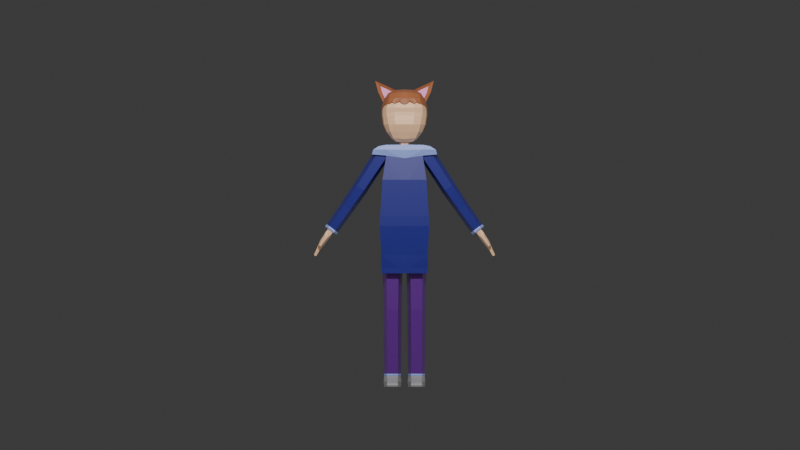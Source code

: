 # Source: sange_low_poly.blend  (saved by Blender 4.0.36; exported with 4.5.12 LTS)
import bpy
from mathutils import Matrix  # noqa: F401  (used for matrix-valued properties, if any)

bpy.ops.wm.read_factory_settings(use_empty=True)
scene = bpy.context.scene
scene.name = 'Scene'

# ---- collections
col_collection = bpy.data.collections.new('Collection'); scene.collection.children.link(col_collection)

# ---- materials (node trees are filled in below, after node groups)
mat_shirt = bpy.data.materials.new('shirt')
mat_shirt.use_transparent_shadow = False
mat_scarf = bpy.data.materials.new('scarf')
mat_scarf.alpha_threshold = 0.0
mat_scarf.use_transparent_shadow = False
mat_scarf.roughness = 0.5
mat_scarf.line_color = (0.0, 0.0, 0.0, 1.0)
mat_pants = bpy.data.materials.new('pants')
mat_pants.use_transparent_shadow = False
mat_shoes = bpy.data.materials.new('shoes')
mat_shoes.use_transparent_shadow = False
mat_skin = bpy.data.materials.new('skin')
mat_skin.use_transparent_shadow = False
mat_brown = bpy.data.materials.new('brown')
mat_brown.use_transparent_shadow = False
mat_material = bpy.data.materials.new('Material')
mat_material.use_transparent_shadow = False

# ---- material node trees
mat_shirt.use_nodes = True; mat_shirt.node_tree.nodes.clear()
_N = mat_shirt.node_tree.nodes; _L = mat_shirt.node_tree.links
n0 = _N.new('ShaderNodeBsdfPrincipled'); n0.name = 'Principled BSDF'; n0.location = (10, 300)
n0.inputs[0].default_value = (0.0, 0.0009047, 0.1887, 1.0)
n0.inputs[3].default_value = 1.45
n1 = _N.new('ShaderNodeOutputMaterial'); n1.name = 'Material Output'; n1.location = (300, 300)
_L.new(n0.outputs[0], n1.inputs[0])
n1.is_active_output = True
mat_scarf.use_nodes = True; mat_scarf.node_tree.nodes.clear()
_N = mat_scarf.node_tree.nodes; _L = mat_scarf.node_tree.links
n0 = _N.new('ShaderNodeOutputMaterial'); n0.name = 'Material Output'; n0.location = (300, 300)
n1 = _N.new('ShaderNodeBsdfPrincipled'); n1.name = 'Principled BSDF'; n1.location = (10, 300)
n1.inputs[0].default_value = (0.2858, 0.3684, 0.8, 1.0)
n1.inputs[3].default_value = 1.45
_L.new(n1.outputs[0], n0.inputs[0])
n0.is_active_output = True
mat_pants.use_nodes = True; mat_pants.node_tree.nodes.clear()
_N = mat_pants.node_tree.nodes; _L = mat_pants.node_tree.links
n0 = _N.new('ShaderNodeBsdfPrincipled'); n0.name = 'Principled BSDF'; n0.location = (10, 300)
n0.inputs[0].default_value = (0.09276, 0.0, 0.214, 1.0)
n0.inputs[3].default_value = 1.45
n1 = _N.new('ShaderNodeOutputMaterial'); n1.name = 'Material Output'; n1.location = (300, 300)
_L.new(n0.outputs[0], n1.inputs[0])
n1.is_active_output = True
mat_shoes.use_nodes = True; mat_shoes.node_tree.nodes.clear()
_N = mat_shoes.node_tree.nodes; _L = mat_shoes.node_tree.links
n0 = _N.new('ShaderNodeBsdfPrincipled'); n0.name = 'Principled BSDF'; n0.location = (10, 300)
n0.inputs[0].default_value = (0.3186, 0.3185, 0.3185, 1.0)
n0.inputs[3].default_value = 1.45
n1 = _N.new('ShaderNodeOutputMaterial'); n1.name = 'Material Output'; n1.location = (300, 300)
_L.new(n0.outputs[0], n1.inputs[0])
n1.is_active_output = True
mat_skin.use_nodes = True; mat_skin.node_tree.nodes.clear()
_N = mat_skin.node_tree.nodes; _L = mat_skin.node_tree.links
n0 = _N.new('ShaderNodeBsdfPrincipled'); n0.name = 'Principled BSDF'; n0.location = (10, 300)
n0.inputs[0].default_value = (0.8551, 0.5271, 0.305, 1.0)
n0.inputs[3].default_value = 1.45
n1 = _N.new('ShaderNodeOutputMaterial'); n1.name = 'Material Output'; n1.location = (300, 300)
_L.new(n0.outputs[0], n1.inputs[0])
n1.is_active_output = True
mat_brown.use_nodes = True; mat_brown.node_tree.nodes.clear()
_N = mat_brown.node_tree.nodes; _L = mat_brown.node_tree.links
n0 = _N.new('ShaderNodeBsdfPrincipled'); n0.name = 'Principled BSDF'; n0.location = (10, 300)
n0.inputs[0].default_value = (0.3278, 0.1046, 0.03434, 1.0)
n0.inputs[3].default_value = 1.45
n1 = _N.new('ShaderNodeOutputMaterial'); n1.name = 'Material Output'; n1.location = (300, 300)
_L.new(n0.outputs[0], n1.inputs[0])
n1.is_active_output = True
mat_material.use_nodes = True; mat_material.node_tree.nodes.clear()
_N = mat_material.node_tree.nodes; _L = mat_material.node_tree.links
n0 = _N.new('ShaderNodeBsdfPrincipled'); n0.name = 'Principled BSDF'; n0.location = (10, 300)
n0.inputs[0].default_value = (0.8, 0.2898, 0.5616, 1.0)
n0.inputs[3].default_value = 1.45
n1 = _N.new('ShaderNodeOutputMaterial'); n1.name = 'Material Output'; n1.location = (300, 300)
_L.new(n0.outputs[0], n1.inputs[0])
n1.is_active_output = True

# ---- world
world_world = bpy.data.worlds.new('World'); scene.world = world_world
world_world.use_nodes = True; world_world.node_tree.nodes.clear()
_N = world_world.node_tree.nodes; _L = world_world.node_tree.links
n0 = _N.new('ShaderNodeOutputWorld'); n0.name = 'World Output'; n0.location = (300, 300)
n1 = _N.new('ShaderNodeBackground'); n1.name = 'Background'; n1.location = (10, 300)
n1.inputs[0].default_value = (0.05088, 0.05088, 0.05088, 1.0)
_L.new(n1.outputs[0], n0.inputs[0])
n0.is_active_output = True
world_world.color = (0.05088, 0.05088, 0.05088)
world_world.use_sun_shadow = False
world_world.sun_shadow_jitter_overblur = 0.0

# ---- cameras
cam_camera = bpy.data.cameras.new('Camera')
cam_camera.type = 'ORTHO'
cam_camera.clip_end = 100.0
cam_camera.ortho_scale = 7.314

# ---- lights
light_light = bpy.data.lights.new('Light', 'POINT')
light_light.transmission_factor = 0.0
light_light.use_soft_falloff = False
light_light.energy = 1000.0
light_light.shadow_soft_size = 0.1
light_light.shadow_maximum_resolution = 0.006
light_light.use_absolute_resolution = True
light_light_001 = bpy.data.lights.new('Light.001', 'POINT')
light_light_001.transmission_factor = 0.0
light_light_001.use_soft_falloff = False
light_light_001.energy = 200.0
light_light_001.shadow_soft_size = 4.888
light_light_001.shadow_maximum_resolution = 0.006
light_light_001.use_absolute_resolution = True

# ---- meshes
me_cube = bpy.data.meshes.new('Cube')
me_cube.from_pydata([(0.9527, 0.7039, 1.0), (1.067, 0.7794, -1.0), (0.9527, -0.7039, 1.0), (1.067, -0.7794, -1.0), (1.005, 0.734, -2.254), (1.005, -0.734, -2.254), (0.7924, 0.5201, 2.045), (0.7924, -0.5201, 2.045), (0.0, 0.7794, -1.0), (0.0, -0.7039, 1.0), (0.0, -0.7794, -1.0), (0.0, 0.7039, 1.0), (0.0, 0.734, -2.254), (0.0, -0.734, -2.254), (0.0, -0.5201, 1.935), (0.0, 0.5201, 1.935), (1.409, 0.5201, 2.097), (1.409, -0.5201, 2.097), (1.05, 0.7685, -0.5659), (1.05, -0.7685, -0.5659), (0.0, 0.7685, -0.5659), (0.0, -0.7685, -0.5659), (0.8025, 0.4923, 2.5), (0.8117, -0.5944, 2.509), (0.0, -0.5795, 2.52), (0.0, 0.4892, 2.525), (1.078, 0.4915, 2.447), (1.114, -0.5894, 2.451), (1.303, 0.5389, 2.245), (1.355, -0.6106, 2.299), (0.8262, -0.65, 2.313), (0.0, -0.6119, 2.291), (0.0, 0.5385, 2.291), (1.005, -0.7105, -2.816), (1.005, 0.7105, -2.816), (0.0, 0.734, -2.816), (0.0, -0.734, -2.816), (0.9675, -0.7105, -3.049), (0.9675, 0.7105, -3.049), (0.0, 0.734, -3.049), (0.0, -0.734, -3.049), (0.9634, 0.2206, 2.058), (0.9634, -0.2209, 2.058), (1.216, 0.2206, 2.08), (1.216, -0.2209, 2.08), (0.2225, -0.7794, -1.0), (0.1987, 0.7039, 1.0), (0.1652, 0.5201, 1.958), (0.2225, 0.7794, -1.0), (0.1987, -0.7039, 1.0), (0.2095, 0.734, -2.254), (0.1652, -0.5201, 1.958), (0.2189, -0.7685, -0.5659), (0.2189, 0.7685, -0.5659), (0.1674, 0.4898, 2.519), (0.1693, -0.5826, 2.517), (0.1723, -0.6199, 2.296), (0.2095, 0.7291, -2.816), (0.2095, -0.734, -2.254), (0.2095, -0.7291, -2.816), (0.2018, 0.7291, -3.049), (0.2018, -0.7291, -3.049), (1.277, 0.6451, 2.254), (1.075, 0.5977, 2.456), (0.1662, 0.6264, 1.967), (0.7933, 0.6264, 2.054), (1.388, 0.6264, 2.106), (0.1683, 0.5961, 2.529), (0.8035, 0.5986, 2.509), (0.8272, 0.6523, 2.322), (0.0, 0.6447, 2.3), (0.0, 0.6264, 1.944), (0.0, 0.5954, 2.534), (0.1733, 0.6463, 2.305), (0.1663, 0.6646, 1.964), (0.7934, 0.6328, 2.051), (1.388, 0.6328, 2.102), (1.277, 0.6515, 2.25), (0.8273, 0.6588, 2.319), (0.1734, 0.6845, 2.301), (0.0, 0.6849, 2.298), (0.0, 0.6666, 1.942), (0.1662, 0.6666, 1.965), (0.1733, 0.6865, 2.303), (0.1514, 0.8543, 1.982), (0.7785, 0.7801, 2.038), (0.8124, 0.655, 2.277), (0.1585, 0.6861, 2.276), (0.1816, 0.9297, -0.6647), (0.8087, 0.898, -0.5776), (0.1667, 1.12, -0.6458), (0.7938, 1.045, -0.5904), (0.3349, 0.9695, -0.928), (0.7052, 0.9369, -0.8088), (0.3255, 1.086, -0.9107), (0.6989, 1.028, -0.8123), (0.5404, 1.014, -1.024), (0.5848, 1.011, -1.01), (0.5393, 1.028, -1.022), (0.584, 1.021, -1.01), (0.5544, 1.017, -1.023), (0.5725, 1.016, -1.017), (0.5539, 1.023, -1.022), (0.5722, 1.02, -1.018)], [], [(48, 1, 4, 50), (18, 0, 2, 19), (53, 46, 0, 18), (13, 12, 35, 36), (1, 3, 5, 4), (15, 11, 20, 8, 12, 13, 10, 21, 9, 14), (49, 2, 7, 51), (2, 0, 6, 16, 17, 7), (30, 29, 27, 23), (45, 10, 13, 58), (52, 49, 9, 21), (46, 11, 15, 47), (29, 28, 26, 27), (45, 52, 21, 10), (48, 53, 18, 1), (1, 18, 19, 3), (54, 25, 24, 55), (22, 23, 27, 26), (15, 32, 70, 71), (32, 31, 24, 25), (56, 30, 23, 55), (32, 25, 72, 70), (6, 47, 64, 65), (51, 7, 30, 56), (15, 14, 31, 32), (28, 16, 66, 62), (17, 16, 28, 29), (7, 17, 29, 30), (59, 36, 40, 61), (4, 5, 33, 34), (58, 13, 36, 59), (50, 4, 34, 57), (60, 38, 37, 61), (34, 33, 37, 38), (57, 34, 38, 60), (36, 35, 39, 40), (17, 7, 42, 44), (6, 16, 43, 41), (16, 17, 44, 43), (35, 57, 60, 39), (39, 60, 61, 40), (12, 50, 57, 35), (5, 58, 59, 33), (33, 59, 61, 37), (14, 51, 56, 31), (22, 26, 63, 68), (25, 54, 67, 72), (31, 56, 55, 24), (22, 54, 55, 23), (8, 20, 53, 48), (3, 19, 52, 45), (0, 46, 47, 6), (19, 2, 49, 52), (3, 45, 58, 5), (9, 49, 51, 14), (20, 11, 46, 53), (8, 48, 50, 12), (62, 69, 68, 63), (73, 70, 72, 67), (70, 73, 83, 80), (65, 64, 74, 75), (62, 66, 76, 77), (69, 73, 67, 68), (54, 22, 68, 67), (16, 6, 65, 66), (26, 28, 62, 63), (47, 15, 71, 64), (76, 75, 78, 77), (78, 75, 85, 86), (73, 69, 78, 79), (64, 73, 79, 74), (66, 65, 75, 76), (69, 62, 77, 78), (82, 81, 80, 83), (64, 71, 81, 82), (71, 70, 80, 81), (73, 64, 82, 83), (85, 84, 87, 86), (74, 79, 87, 84), (79, 78, 86, 87), (84, 85, 91, 90), (88, 90, 94, 92), (74, 84, 90, 88), (85, 75, 89, 91), (75, 74, 88, 89), (95, 93, 97, 99), (90, 91, 95, 94), (91, 89, 93, 95), (89, 88, 92, 93), (99, 97, 101, 103), (93, 92, 96, 97), (92, 94, 98, 96), (94, 95, 99, 98), (101, 100, 102, 103), (97, 96, 100, 101), (96, 98, 102, 100), (98, 99, 103, 102)])
me_cube.polygons.foreach_set('material_index', [0, 0, 0, 0, 0, 0, 0, 0, 1, 0, 0, 0, 1, 0, 0, 0, 1, 1, 0, 0, 1, 0, 0, 1, 0, 1, 1, 1, 0, 0, 0, 0, 0, 0, 0, 0, 1, 1, 1, 0, 0, 0, 0, 0, 1, 1, 1, 1, 1, 0, 0, 0, 0, 0, 0, 0, 0, 1, 1, 1, 0, 1, 1, 1, 0, 1, 0, 1, 1, 1, 1, 0, 1, 1, 0, 0, 1, 1, 1, 1, 1, 1, 1, 1, 0, 1, 1, 1, 0, 1, 0, 1, 1, 0, 0, 1, 1])
_uv = me_cube.uv_layers.new(name='UVMap')
_uv.uv.foreach_set('vector', [0.375, 0.4011, 0.375, 0.5, 0.375, 0.5, 0.375, 0.4011, 0.4293, 0.5, 0.625, 0.5, 0.625, 0.75, 0.4293, 0.75, 0.4293, 0.4011, 0.625, 0.4011, 0.625, 0.5, 0.4293, 0.5, 0.375, 0.875, 0.25, 0.5, 0.25, 0.5, 0.375, 0.875, 0.375, 0.5, 0.375, 0.75, 0.375, 0.75, 0.375, 0.5, 0.625, 0.375, 0.625, 0.375, 0.4293, 0.375, 0.375, 0.375, 0.25, 0.5, 0.375, 0.875, 0.375, 0.875, 0.4293, 0.875, 0.625, 0.875, 0.75, 0.75, 0.625, 0.8489, 0.625, 0.75, 0.625, 0.75, 0.625, 0.8489, 0.625, 0.75, 0.625, 0.5, 0.625, 0.5, 0.625, 0.5, 0.625, 0.75, 0.625, 0.75, 0.625, 0.75, 0.625, 0.75, 0.625, 0.75, 0.625, 0.75, 0.375, 0.8489, 0.375, 0.875, 0.375, 0.875, 0.375, 0.8489, 0.4293, 0.8489, 0.625, 0.8489, 0.625, 0.875, 0.4293, 0.875, 0.625, 0.4011, 0.625, 0.375, 0.625, 0.375, 0.625, 0.4011, 0.625, 0.75, 0.625, 0.5, 0.625, 0.5, 0.625, 0.75, 0.375, 0.8489, 0.4293, 0.8489, 0.4293, 0.875, 0.375, 0.875, 0.375, 0.4011, 0.4293, 0.4011, 0.4293, 0.5, 0.375, 0.5, 0.375, 0.5, 0.4293, 0.5, 0.4293, 0.75, 0.375, 0.75, 0.7239, 0.5, 0.75, 0.5, 0.75, 0.75, 0.7239, 0.75, 0.625, 0.5, 0.625, 0.75, 0.625, 0.75, 0.625, 0.5, 0.625, 0.375, 0.625, 0.375, 0.625, 0.375, 0.625, 0.375, 0.625, 0.375, 0.75, 0.75, 0.75, 0.75, 0.625, 0.375, 0.625, 0.8489, 0.625, 0.75, 0.625, 0.75, 0.625, 0.8489, 0.625, 0.375, 0.625, 0.375, 0.625, 0.375, 0.625, 0.375, 0.625, 0.5, 0.625, 0.4011, 0.625, 0.4011, 0.625, 0.5, 0.625, 0.8489, 0.625, 0.75, 0.625, 0.75, 0.625, 0.8489, 0.625, 0.375, 0.75, 0.75, 0.75, 0.75, 0.625, 0.375, 0.625, 0.5, 0.625, 0.5, 0.625, 0.5, 0.625, 0.5, 0.625, 0.75, 0.625, 0.5, 0.625, 0.5, 0.625, 0.75, 0.625, 0.75, 0.625, 0.75, 0.625, 0.75, 0.625, 0.75, 0.375, 0.8489, 0.375, 0.875, 0.375, 0.875, 0.375, 0.8489, 0.375, 0.5, 0.375, 0.75, 0.375, 0.75, 0.375, 0.5, 0.375, 0.8489, 0.375, 0.875, 0.375, 0.875, 0.375, 0.8489, 0.375, 0.4011, 0.375, 0.5, 0.375, 0.5, 0.375, 0.4011, 0.2761, 0.5, 0.375, 0.5, 0.375, 0.75, 0.2761, 0.75, 0.375, 0.5, 0.375, 0.75, 0.375, 0.75, 0.375, 0.5, 0.375, 0.4011, 0.375, 0.5, 0.375, 0.5, 0.375, 0.4011, 0.375, 0.875, 0.25, 0.5, 0.25, 0.5, 0.375, 0.875, 0.625, 0.75, 0.625, 0.75, 0.625, 0.75, 0.625, 0.75, 0.625, 0.5, 0.625, 0.5, 0.625, 0.5, 0.625, 0.5, 0.625, 0.5, 0.625, 0.75, 0.625, 0.75, 0.625, 0.5, 0.375, 0.375, 0.375, 0.4011, 0.375, 0.4011, 0.375, 0.375, 0.25, 0.5, 0.2761, 0.5, 0.2761, 0.75, 0.25, 0.75, 0.375, 0.375, 0.375, 0.4011, 0.375, 0.4011, 0.375, 0.375, 0.375, 0.75, 0.375, 0.8489, 0.375, 0.8489, 0.375, 0.75, 0.375, 0.75, 0.375, 0.8489, 0.375, 0.8489, 0.375, 0.75, 0.625, 0.875, 0.625, 0.8489, 0.625, 0.8489, 0.625, 0.875, 0.625, 0.5, 0.625, 0.5, 0.625, 0.5, 0.625, 0.5, 0.75, 0.5, 0.7239, 0.5, 0.7239, 0.5, 0.75, 0.5, 0.625, 0.875, 0.625, 0.8489, 0.625, 0.8489, 0.625, 0.875, 0.625, 0.5, 0.7239, 0.5, 0.7239, 0.75, 0.625, 0.75, 0.375, 0.375, 0.4293, 0.375, 0.4293, 0.4011, 0.375, 0.4011, 0.375, 0.75, 0.4293, 0.75, 0.4293, 0.8489, 0.375, 0.8489, 0.625, 0.5, 0.625, 0.4011, 0.625, 0.4011, 0.625, 0.5, 0.4293, 0.75, 0.625, 0.75, 0.625, 0.8489, 0.4293, 0.8489, 0.375, 0.75, 0.375, 0.8489, 0.375, 0.8489, 0.375, 0.75, 0.625, 0.875, 0.625, 0.8489, 0.625, 0.8489, 0.625, 0.875, 0.4293, 0.375, 0.625, 0.375, 0.625, 0.4011, 0.4293, 0.4011, 0.375, 0.375, 0.375, 0.4011, 0.375, 0.4011, 0.375, 0.375, 0.625, 0.5, 0.625, 0.5, 0.625, 0.5, 0.625, 0.5, 0.625, 0.4011, 0.625, 0.375, 0.625, 0.375, 0.625, 0.4011, 0.625, 0.375, 0.625, 0.4011, 0.625, 0.4011, 0.625, 0.375, 0.625, 0.5, 0.625, 0.4011, 0.625, 0.4011, 0.625, 0.5, 0.625, 0.5, 0.625, 0.5, 0.625, 0.5, 0.625, 0.5, 0.625, 0.5, 0.625, 0.4011, 0.625, 0.4011, 0.625, 0.5, 0.7239, 0.5, 0.625, 0.5, 0.625, 0.5, 0.7239, 0.5, 0.625, 0.5, 0.625, 0.5, 0.625, 0.5, 0.625, 0.5, 0.625, 0.5, 0.625, 0.5, 0.625, 0.5, 0.625, 0.5, 0.625, 0.4011, 0.625, 0.375, 0.625, 0.375, 0.625, 0.4011, 0.625, 0.5, 0.625, 0.5, 0.625, 0.5, 0.625, 0.5, 0.625, 0.5, 0.625, 0.5, 0.625, 0.5, 0.625, 0.5, 0.625, 0.4011, 0.625, 0.5, 0.625, 0.5, 0.625, 0.4011, 0.625, 0.4011, 0.625, 0.4011, 0.625, 0.4011, 0.625, 0.4011, 0.625, 0.5, 0.625, 0.5, 0.625, 0.5, 0.625, 0.5, 0.625, 0.5, 0.625, 0.5, 0.625, 0.5, 0.625, 0.5, 0.625, 0.4011, 0.625, 0.375, 0.625, 0.375, 0.625, 0.4011, 0.625, 0.4011, 0.625, 0.375, 0.625, 0.375, 0.625, 0.4011, 0.625, 0.375, 0.625, 0.375, 0.625, 0.375, 0.625, 0.375, 0.625, 0.4011, 0.625, 0.4011, 0.625, 0.4011, 0.625, 0.4011, 0.625, 0.5, 0.625, 0.4011, 0.625, 0.4011, 0.625, 0.5, 0.625, 0.4011, 0.625, 0.4011, 0.625, 0.4011, 0.625, 0.4011, 0.625, 0.4011, 0.625, 0.5, 0.625, 0.5, 0.625, 0.4011, 0.625, 0.4011, 0.625, 0.5, 0.625, 0.5, 0.625, 0.4011, 0.625, 0.4011, 0.625, 0.4011, 0.625, 0.4011, 0.625, 0.4011, 0.625, 0.4011, 0.625, 0.4011, 0.625, 0.4011, 0.625, 0.4011, 0.625, 0.5, 0.625, 0.5, 0.625, 0.5, 0.625, 0.5, 0.625, 0.5, 0.625, 0.4011, 0.625, 0.4011, 0.625, 0.5, 0.625, 0.5, 0.625, 0.5, 0.625, 0.5, 0.625, 0.5, 0.625, 0.4011, 0.625, 0.5, 0.625, 0.5, 0.625, 0.4011, 0.625, 0.5, 0.625, 0.5, 0.625, 0.5, 0.625, 0.5, 0.625, 0.5, 0.625, 0.4011, 0.625, 0.4011, 0.625, 0.5, 0.625, 0.5, 0.625, 0.5, 0.625, 0.5, 0.625, 0.5, 0.625, 0.5, 0.625, 0.4011, 0.625, 0.4011, 0.625, 0.5, 0.625, 0.4011, 0.625, 0.4011, 0.625, 0.4011, 0.625, 0.4011, 0.625, 0.4011, 0.625, 0.5, 0.625, 0.5, 0.625, 0.4011, 0.625, 0.5, 0.625, 0.4011, 0.625, 0.4011, 0.625, 0.5, 0.625, 0.5, 0.625, 0.4011, 0.625, 0.4011, 0.625, 0.5, 0.625, 0.4011, 0.625, 0.4011, 0.625, 0.4011, 0.625, 0.4011, 0.625, 0.4011, 0.625, 0.5, 0.625, 0.5, 0.625, 0.4011])
me_cube.materials.append(mat_shirt)
me_cube.materials.append(mat_scarf)
me_cube.use_mirror_vertex_groups = False
me_cube.update()
me_cylinder = bpy.data.meshes.new('Cylinder')
me_cylinder.from_pydata([(-1.472e-08, 0.8766, -1.0), (-1.613e-08, 0.8647, -0.3974), (0.8337, 0.2709, -1.0), (0.8224, 0.2672, -0.3974), (0.5152, -0.7091, -1.0), (0.5083, -0.6995, -0.3974), (-0.5152, -0.7091, -1.0), (-0.5083, -0.6995, -0.3974), (-0.8337, 0.2709, -1.0), (-0.8224, 0.2672, -0.3974), (-1.097e-08, 0.7648, -3.998), (0.7683, 0.2065, -3.998), (0.4749, -0.6967, -3.998), (-0.4749, -0.6967, -3.998), (-0.7683, 0.2065, -3.998), (1.158e-08, 0.868, -5.982), (0.764, 0.3129, -5.982), (0.4722, -0.5852, -5.982), (-0.4722, -0.5852, -5.982), (-0.764, 0.3129, -5.982), (5.641e-09, 0.8771, -8.203), (0.7316, 0.3455, -8.203), (0.4521, -0.5145, -8.203), (-0.4521, -0.5145, -8.203), (-0.7316, 0.3455, -8.203), (2.816e-10, 0.844, -9.626), (0.7002, 0.3353, -9.626), (0.4866, -0.4878, -9.626), (-0.465, -0.4878, -9.626), (-0.7002, 0.3353, -9.626), (2.816e-10, 0.844, -10.54), (0.7002, 0.3353, -10.54), (0.5555, -0.4878, -10.54), (-0.5367, -0.4878, -10.54), (-0.7002, 0.3353, -10.54), (0.4327, -1.939, -10.27), (-0.4327, -1.939, -10.27), (0.4327, -1.939, -10.54), (-0.4327, -1.939, -10.54), (-0.4327, -1.214, -10.0), (0.4327, -1.214, -10.0), (0.4327, -1.214, -10.54), (-0.4327, -1.214, -10.54), (-0.4327, -1.577, -10.12), (0.4327, -1.577, -10.12), (0.4327, -1.577, -10.54), (-0.4327, -1.577, -10.54), (0.4327, -0.8507, -9.842), (0.4327, -0.8507, -10.54), (-0.4327, -0.8507, -10.54), (-0.4327, -0.8507, -9.842), (-0.593, -0.5014, -10.08), (0.6116, -0.5021, -10.08), (0.7539, 0.357, -10.08), (1.64e-09, 0.902, -10.08), (-0.7541, 0.3565, -10.08), (-0.4737, -1.98, -10.4), (0.4737, -1.98, -10.4), (-0.4907, -1.214, -10.27), (0.4907, -1.214, -10.27), (-0.4907, -1.577, -10.33), (0.4907, -1.577, -10.33), (0.4899, -0.8601, -10.19), (-0.4901, -0.8588, -10.19), (0.4982, -0.5073, -9.536), (0.7234, 0.3435, -9.536), (8.837e-10, 0.8687, -9.536), (-0.7235, 0.3433, -9.536), (-0.4778, -0.5075, -9.536), (0.7042, 0.3366, -9.442), (-0.7042, 0.3366, -9.442), (0.4822, -0.4912, -9.442), (9.735e-10, 0.8483, -9.442), (-0.4633, -0.4912, -9.442)], [], [(0, 1, 3, 2), (2, 3, 5, 4), (4, 5, 7, 6), (6, 7, 9, 8), (8, 9, 1, 0), (6, 8, 14, 13), (2, 4, 12, 11), (8, 0, 10, 14), (0, 2, 11, 10), (4, 6, 13, 12), (14, 10, 15, 19), (12, 13, 18, 17), (10, 11, 16, 15), (13, 14, 19, 18), (11, 12, 17, 16), (18, 19, 24, 23), (16, 17, 22, 21), (19, 15, 20, 24), (17, 18, 23, 22), (15, 16, 21, 20), (65, 64, 27, 26), (67, 66, 25, 29), (64, 68, 28, 27), (66, 65, 26, 25), (68, 67, 29, 28), (44, 43, 36, 35), (54, 53, 31, 30), (51, 55, 34, 33), (53, 52, 32, 31), (55, 54, 30, 34), (57, 56, 38, 37), (61, 44, 35, 57), (46, 45, 37, 38), (60, 46, 38, 56), (63, 49, 42, 58), (49, 48, 41, 42), (62, 47, 40, 59), (47, 50, 39, 40), (58, 42, 46, 60), (42, 41, 45, 46), (59, 40, 44, 61), (40, 39, 43, 44), (27, 28, 50, 47), (52, 27, 47, 62), (33, 32, 48, 49), (51, 33, 49, 63), (28, 51, 63, 50), (32, 52, 62, 48), (41, 59, 61, 45), (39, 58, 60, 43), (48, 62, 59, 41), (50, 63, 58, 39), (43, 60, 56, 36), (45, 61, 57, 37), (35, 36, 56, 57), (29, 25, 54, 55), (26, 27, 52, 53), (28, 29, 55, 51), (25, 26, 53, 54), (73, 70, 67, 68), (72, 69, 65, 66), (71, 73, 68, 64), (70, 72, 66, 67), (69, 71, 64, 65), (21, 22, 71, 69), (24, 20, 72, 70), (22, 23, 73, 71), (20, 21, 69, 72), (23, 24, 70, 73), (31, 32, 33, 34, 30)])
me_cylinder.polygons.foreach_set('material_index', [0, 0, 0, 0, 0, 0, 0, 0, 0, 0, 0, 0, 0, 0, 0, 0, 0, 0, 0, 0, 1, 1, 1, 1, 1, 2, 2, 2, 2, 2, 2, 2, 2, 2, 2, 2, 2, 2, 2, 2, 2, 2, 2, 2, 2, 2, 2, 2, 2, 2, 2, 2, 2, 2, 2, 2, 2, 2, 2, 1, 1, 1, 1, 1, 0, 0, 0, 0, 0, 2])
_uv = me_cylinder.uv_layers.new(name='UVMap')
_uv.uv.foreach_set('vector', [1.0, 0.0, 1.0, 1.0, 0.8, 1.0, 0.8, 0.0, 0.8, 0.0, 0.8, 1.0, 0.6, 1.0, 0.6, 0.0, 0.6, 0.0, 0.6, 1.0, 0.4, 1.0, 0.4, 0.0, 0.4, 0.0, 0.4, 1.0, 0.2, 1.0, 0.2, 0.0, 0.2, 0.0, 0.2, 1.0, 2.98e-08, 1.0, 2.98e-08, 0.0, 0.4, 0.0, 0.2, 0.0, 0.2, 0.0, 0.4, 0.0, 0.8, 0.0, 0.6, 0.0, 0.6, 0.0, 0.8, 0.0, 0.2, 0.0, 2.98e-08, 0.0, 2.98e-08, 0.0, 0.2, 0.0, 1.0, 0.0, 0.8, 0.0, 0.8, 0.0, 1.0, 0.0, 0.6, 0.0, 0.4, 0.0, 0.4, 0.0, 0.6, 0.0, 0.2, 0.0, 2.98e-08, 0.0, 2.98e-08, 0.0, 0.2, 0.0, 0.6, 0.0, 0.4, 0.0, 0.4, 0.0, 0.6, 0.0, 1.0, 0.0, 0.8, 0.0, 0.8, 0.0, 1.0, 0.0, 0.4, 0.0, 0.2, 0.0, 0.2, 0.0, 0.4, 0.0, 0.8, 0.0, 0.6, 0.0, 0.6, 0.0, 0.8, 0.0, 0.4, 0.0, 0.2, 0.0, 0.2, 0.0, 0.4, 0.0, 0.8, 0.0, 0.6, 0.0, 0.6, 0.0, 0.8, 0.0, 0.2, 0.0, 2.98e-08, 0.0, 2.98e-08, 0.0, 0.2, 0.0, 0.6, 0.0, 0.4, 0.0, 0.4, 0.0, 0.6, 0.0, 1.0, 0.0, 0.8, 0.0, 0.8, 0.0, 1.0, 0.0, 0.8, 0.0, 0.6, 0.0, 0.6, 0.0, 0.8, 0.0, 0.2, 0.0, 2.98e-08, 0.0, 2.98e-08, 0.0, 0.2, 0.0, 0.6, 0.0, 0.4, 0.0, 0.4, 0.0, 0.6, 0.0, 1.0, 0.0, 0.8, 0.0, 0.8, 0.0, 1.0, 0.0, 0.4, 0.0, 0.2, 0.0, 0.2, 0.0, 0.4, 0.0, 0.6, 0.0, 0.4, 0.0, 0.4, 0.0, 0.6, 0.0, 1.0, 0.0, 0.8, 0.0, 0.8, 0.0, 1.0, 0.0, 0.4, 0.0, 0.2, 0.0, 0.2, 0.0, 0.4, 0.0, 0.8, 0.0, 0.6, 0.0, 0.6, 0.0, 0.8, 0.0, 0.2, 0.0, 2.98e-08, 0.0, 2.98e-08, 0.0, 0.2, 0.0, 0.6, 0.0, 0.4, 0.0, 0.4, 0.0, 0.6, 0.0, 0.6, 0.0, 0.6, 0.0, 0.6, 0.0, 0.6, 0.0, 0.0, 0.0, 0.0, 0.0, 0.0, 0.0, 0.0, 0.0, 0.4, 0.0, 0.4, 0.0, 0.4, 0.0, 0.4, 0.0, 0.4, 0.0, 0.4, 0.0, 0.4, 0.0, 0.4, 0.0, 0.0, 0.0, 0.0, 0.0, 0.0, 0.0, 0.0, 0.0, 0.6, 0.0, 0.6, 0.0, 0.6, 0.0, 0.6, 0.0, 0.6, 0.0, 0.4, 0.0, 0.4, 0.0, 0.6, 0.0, 0.4, 0.0, 0.4, 0.0, 0.4, 0.0, 0.4, 0.0, 0.0, 0.0, 0.0, 0.0, 0.0, 0.0, 0.0, 0.0, 0.6, 0.0, 0.6, 0.0, 0.6, 0.0, 0.6, 0.0, 0.6, 0.0, 0.4, 0.0, 0.4, 0.0, 0.6, 0.0, 0.6, 0.0, 0.4, 0.0, 0.4, 0.0, 0.6, 0.0, 0.6, 0.0, 0.6, 0.0, 0.6, 0.0, 0.6, 0.0, 0.0, 0.0, 0.0, 0.0, 0.0, 0.0, 0.0, 0.0, 0.4, 0.0, 0.4, 0.0, 0.4, 0.0, 0.4, 0.0, 0.4, 0.0, 0.4, 0.0, 0.4, 0.0, 0.4, 0.0, 0.6, 0.0, 0.6, 0.0, 0.6, 0.0, 0.6, 0.0, 0.6, 0.0, 0.6, 0.0, 0.6, 0.0, 0.6, 0.0, 0.4, 0.0, 0.4, 0.0, 0.4, 0.0, 0.4, 0.0, 0.6, 0.0, 0.6, 0.0, 0.6, 0.0, 0.6, 0.0, 0.4, 0.0, 0.4, 0.0, 0.4, 0.0, 0.4, 0.0, 0.4, 0.0, 0.4, 0.0, 0.4, 0.0, 0.4, 0.0, 0.6, 0.0, 0.6, 0.0, 0.6, 0.0, 0.6, 0.0, 0.6, 0.0, 0.4, 0.0, 0.4, 0.0, 0.6, 0.0, 0.2, 0.0, 2.98e-08, 0.0, 2.98e-08, 0.0, 0.2, 0.0, 0.8, 0.0, 0.6, 0.0, 0.6, 0.0, 0.8, 0.0, 0.4, 0.0, 0.2, 0.0, 0.2, 0.0, 0.4, 0.0, 1.0, 0.0, 0.8, 0.0, 0.8, 0.0, 1.0, 0.0, 0.4, 0.0, 0.2, 0.0, 0.2, 0.0, 0.4, 0.0, 1.0, 0.0, 0.8, 0.0, 0.8, 0.0, 1.0, 0.0, 0.6, 0.0, 0.4, 0.0, 0.4, 0.0, 0.6, 0.0, 0.2, 0.0, 2.98e-08, 0.0, 2.98e-08, 0.0, 0.2, 0.0, 0.8, 0.0, 0.6, 0.0, 0.6, 0.0, 0.8, 0.0, 0.8, 0.0, 0.6, 0.0, 0.6, 0.0, 0.8, 0.0, 0.2, 0.0, 2.98e-08, 0.0, 2.98e-08, 0.0, 0.2, 0.0, 0.6, 0.0, 0.4, 0.0, 0.4, 0.0, 0.6, 0.0, 1.0, 0.0, 0.8, 0.0, 0.8, 0.0, 1.0, 0.0, 0.4, 0.0, 0.2, 0.0, 0.2, 0.0, 0.4, 0.0, 0.8, 0.0, 0.6, 0.0, 0.0, 0.0, 0.2, 0.0, 2.98e-08, 0.0])
me_cylinder.materials.append(mat_pants)
me_cylinder.materials.append(mat_scarf)
me_cylinder.materials.append(mat_shoes)
me_cylinder.update()
me_cylinder_002 = bpy.data.meshes.new('Cylinder.002')
me_cylinder_002.from_pydata([(0.2073, 0.8766, -0.9757), (-0.131, 0.8647, -0.361), (0.8337, 0.2709, -1.0), (0.2304, 0.2672, 0.06648), (0.5152, -0.7091, -1.0), (0.03203, -0.6995, -0.1771), (-0.3079, -0.7091, -0.9757), (-0.2255, -0.6995, -0.4744), (-0.5085, 0.2709, -0.9735), (-0.3528, 0.2672, -0.6618), (-1.097e-08, 0.7648, -3.998), (0.6746, 0.2065, -3.996), (0.3811, -0.6967, -3.996), (-0.3357, -0.6967, -4.01), (-0.6292, 0.2065, -4.01), (1.158e-08, 0.868, -5.982), (0.6121, 0.3129, -6.002), (0.3203, -0.5852, -6.002), (-0.3138, -0.5852, -5.997), (-0.6057, 0.3129, -5.997), (5.641e-09, 0.8771, -8.203), (0.5931, 0.3455, -8.159), (0.3137, -0.5145, -8.159), (-0.2881, -0.5145, -8.18), (-0.5676, 0.3455, -8.18), (-0.5621, 0.3411, -8.424), (-0.2827, -0.5189, -8.424), (0.3191, -0.5189, -8.403), (0.5985, 0.3411, -8.403), (0.005442, 0.8726, -8.447), (-0.3117, -0.5531, -8.309), (-0.6082, 0.3544, -8.311), (0.002381, 0.9196, -8.333), (0.3429, -0.5531, -8.287), (0.6393, 0.3549, -8.288), (-0.158, 0.1748, -8.422), (-0.074, -0.08358, -8.422), (0.1068, -0.08358, -8.415), (0.1908, 0.1748, -8.415), (0.01258, 0.3346, -8.429), (-0.07576, 0.7757, -8.084), (-0.09165, 0.4513, -8.173), (-0.09909, -0.2395, -9.593), (-0.2463, -0.2618, -8.095), (-0.2036, 0.5937, -9.768), (-0.145, 0.6234, -7.99), (0.2735, -0.3021, -9.601), (0.2526, -0.27, -8.093), (0.1773, 0.5914, -9.767), (0.2462, 0.5434, -8.087), (-0.2024, -0.09846, -10.87), (-0.1381, 0.4598, -10.76), (-0.0161, -0.1046, -10.91), (0.04874, 0.4598, -10.8), (-0.1734, -0.5025, -8.769), (-0.2508, 0.6393, -8.892), (0.2338, 0.6364, -8.888), (0.3003, -0.5773, -8.777), (0.2039, -0.718, -9.021), (0.1764, -0.7053, -9.507), (-0.05852, -0.7132, -9.508), (-0.08489, -0.7251, -9.022), (-0.05375, -0.4291, -10.01), (0.1748, -0.4678, -10.01), (-0.0388, -0.7094, -9.99), (0.1097, -0.7054, -9.989), (-0.1662, 0.1949, -9.679), (-0.1488, 0.1765, -7.979), (0.2372, 0.1595, -9.683), (0.2556, 0.1849, -8.074), (-0.1725, 0.1801, -10.84), (0.01313, 0.1779, -10.88), (0.2837, 0.03845, -8.827), (-0.2291, 0.08134, -8.825), (-0.01686, 0.6196, -9.774), (0.1049, 0.6331, -7.972), (0.08731, -0.2558, -9.668), (0.001957, -0.2718, -8.081), (-0.04435, 0.4627, -10.8), (-0.115, -0.1047, -10.92), (0.06258, -0.5868, -8.725), (-0.01088, 0.677, -8.894), (0.05602, -0.7393, -9.505), (0.05937, -0.7242, -9.016), (0.06014, -0.4463, -10.02), (0.03432, -0.7132, -10.0), (-0.08787, 0.1785, -10.94)], [(40, 41)], [(0, 1, 3, 2), (2, 3, 5, 4), (4, 5, 7, 6), (6, 7, 9, 8), (8, 9, 1, 0), (6, 8, 14, 13), (2, 4, 12, 11), (8, 0, 10, 14), (0, 2, 11, 10), (4, 6, 13, 12), (14, 10, 15, 19), (12, 13, 18, 17), (10, 11, 16, 15), (13, 14, 19, 18), (11, 12, 17, 16), (18, 19, 24, 23), (16, 17, 22, 21), (19, 15, 20, 24), (17, 18, 23, 22), (15, 16, 21, 20), (33, 30, 26, 27), (30, 31, 25, 26), (32, 34, 28, 29), (34, 33, 27, 28), (26, 25, 35, 36), (31, 32, 29, 25), (24, 20, 32, 31), (21, 22, 33, 34), (20, 21, 34, 32), (23, 24, 31, 30), (22, 23, 30, 33), (36, 35, 39, 38, 37), (25, 29, 39, 35), (29, 28, 38, 39), (27, 26, 36, 37), (28, 27, 37, 38), (73, 67, 45, 55), (81, 75, 49, 56), (72, 69, 47, 57), (80, 77, 43, 54), (74, 48, 53, 78), (86, 71, 52, 79), (66, 44, 51, 70), (68, 46, 52, 71), (76, 42, 50, 79), (80, 54, 61, 83), (68, 72, 57, 46), (74, 81, 56, 48), (66, 73, 55, 44), (82, 83, 61, 60), (46, 57, 58, 59), (54, 42, 60, 61), (60, 42, 62, 64), (84, 63, 65, 85), (82, 60, 64, 85), (46, 59, 65, 63), (76, 46, 63, 84), (42, 54, 73, 66), (48, 56, 72, 68), (48, 68, 71, 53), (42, 66, 70, 50), (78, 53, 71, 86), (56, 49, 69, 72), (54, 43, 67, 73), (51, 78, 86, 70), (42, 76, 84, 62), (59, 82, 85, 65), (62, 84, 85, 64), (59, 58, 83, 82), (44, 55, 81, 74), (57, 80, 83, 58), (46, 76, 79, 52), (70, 86, 79, 50), (44, 74, 78, 51), (57, 47, 77, 80), (55, 45, 75, 81)])
me_cylinder_002.polygons.foreach_set('material_index', [0, 0, 0, 0, 0, 0, 0, 0, 0, 0, 0, 0, 0, 0, 0, 0, 0, 0, 0, 0, 2, 2, 2, 2, 2, 2, 2, 2, 2, 2, 2, 2, 2, 2, 2, 2, 1, 1, 1, 1, 1, 1, 1, 1, 1, 1, 1, 1, 1, 1, 1, 1, 1, 1, 1, 1, 1, 1, 1, 1, 1, 1, 1, 1, 1, 1, 1, 1, 1, 1, 1, 1, 1, 1, 1, 1])
_uv = me_cylinder_002.uv_layers.new(name='UVMap')
_uv.uv.foreach_set('vector', [1.0, 0.0, 1.0, 1.0, 0.8, 1.0, 0.8, 0.0, 0.8, 0.0, 0.8, 1.0, 0.6, 1.0, 0.6, 0.0, 0.6, 0.0, 0.6, 1.0, 0.4, 1.0, 0.4, 0.0, 0.4, 0.0, 0.4, 1.0, 0.2, 1.0, 0.2, 0.0, 0.2, 0.0, 0.2, 1.0, 2.98e-08, 1.0, 2.98e-08, 0.0, 0.4, 0.0, 0.2, 0.0, 0.2, 0.0, 0.4, 0.0, 0.8, 0.0, 0.6, 0.0, 0.6, 0.0, 0.8, 0.0, 0.2, 0.0, 2.98e-08, 0.0, 2.98e-08, 0.0, 0.2, 0.0, 1.0, 0.0, 0.8, 0.0, 0.8, 0.0, 1.0, 0.0, 0.6, 0.0, 0.4, 0.0, 0.4, 0.0, 0.6, 0.0, 0.2, 0.0, 2.98e-08, 0.0, 2.98e-08, 0.0, 0.2, 0.0, 0.6, 0.0, 0.4, 0.0, 0.4, 0.0, 0.6, 0.0, 1.0, 0.0, 0.8, 0.0, 0.8, 0.0, 1.0, 0.0, 0.4, 0.0, 0.2, 0.0, 0.2, 0.0, 0.4, 0.0, 0.8, 0.0, 0.6, 0.0, 0.6, 0.0, 0.8, 0.0, 0.4, 0.0, 0.2, 0.0, 0.2, 0.0, 0.4, 0.0, 0.8, 0.0, 0.6, 0.0, 0.6, 0.0, 0.8, 0.0, 0.2, 0.0, 2.98e-08, 0.0, 2.98e-08, 0.0, 0.2, 0.0, 0.6, 0.0, 0.4, 0.0, 0.4, 0.0, 0.6, 0.0, 1.0, 0.0, 0.8, 0.0, 0.8, 0.0, 1.0, 0.0, 0.6, 0.0, 0.4, 0.0, 0.4, 0.0, 0.6, 0.0, 0.4, 0.0, 0.2, 0.0, 0.2, 0.0, 0.4, 0.0, 1.0, 0.0, 0.8, 0.0, 0.8, 0.0, 1.0, 0.0, 0.8, 0.0, 0.6, 0.0, 0.6, 0.0, 0.8, 0.0, 0.4, 0.0, 0.2, 0.0, 0.2, 0.0, 0.4, 0.0, 0.2, 0.0, 2.98e-08, 0.0, 2.98e-08, 0.0, 0.2, 0.0, 0.2, 0.0, 2.98e-08, 0.0, 2.98e-08, 0.0, 0.2, 0.0, 0.8, 0.0, 0.6, 0.0, 0.6, 0.0, 0.8, 0.0, 1.0, 0.0, 0.8, 0.0, 0.8, 0.0, 1.0, 0.0, 0.4, 0.0, 0.2, 0.0, 0.2, 0.0, 0.4, 0.0, 0.6, 0.0, 0.4, 0.0, 0.4, 0.0, 0.6, 0.0, 0.4, 0.0, 0.2, 0.0, 1.0, 0.0, 0.8, 0.0, 0.6, 0.0, 0.2, 0.0, 2.98e-08, 0.0, 2.98e-08, 0.0, 0.2, 0.0, 1.0, 0.0, 0.8, 0.0, 0.8, 0.0, 1.0, 0.0, 0.6, 0.0, 0.4, 0.0, 0.4, 0.0, 0.6, 0.0, 0.8, 0.0, 0.6, 0.0, 0.6, 0.0, 0.8, 0.0, 0.5, 0.125, 0.625, 0.125, 0.625, 0.25, 0.5, 0.25, 0.5, 0.375, 0.625, 0.375, 0.625, 0.5, 0.5, 0.5, 0.5, 0.625, 0.625, 0.625, 0.625, 0.75, 0.5, 0.75, 0.5, 0.875, 0.625, 0.875, 0.625, 1.0, 0.5, 1.0, 0.375, 0.375, 0.375, 0.5, 0.375, 0.5, 0.375, 0.375, 0.25, 0.625, 0.375, 0.625, 0.375, 0.75, 0.25, 0.75, 0.375, 0.125, 0.375, 0.25, 0.375, 0.25, 0.375, 0.125, 0.375, 0.625, 0.375, 0.75, 0.375, 0.75, 0.375, 0.625, 0.375, 0.875, 0.375, 1.0, 0.375, 1.0, 0.375, 0.875, 0.5, 0.875, 0.5, 1.0, 0.5, 1.0, 0.5, 0.875, 0.375, 0.625, 0.5, 0.625, 0.5, 0.75, 0.375, 0.75, 0.375, 0.375, 0.5, 0.375, 0.5, 0.5, 0.375, 0.5, 0.375, 0.125, 0.5, 0.125, 0.5, 0.25, 0.375, 0.25, 0.375, 0.875, 0.5, 0.875, 0.5, 1.0, 0.375, 1.0, 0.375, 0.75, 0.5, 0.75, 0.5, 0.75, 0.375, 0.75, 0.5, 0.0, 0.375, 0.0, 0.375, 0.0, 0.5, 0.0, 0.375, 0.0, 0.375, 0.0, 0.375, 0.0, 0.375, 0.0, 0.375, 0.875, 0.375, 0.75, 0.375, 0.75, 0.375, 0.875, 0.375, 0.875, 0.375, 1.0, 0.375, 1.0, 0.375, 0.875, 0.375, 0.75, 0.375, 0.75, 0.375, 0.75, 0.375, 0.75, 0.375, 0.875, 0.375, 0.75, 0.375, 0.75, 0.375, 0.875, 0.375, 0.0, 0.5, 0.0, 0.5, 0.125, 0.375, 0.125, 0.375, 0.5, 0.5, 0.5, 0.5, 0.625, 0.375, 0.625, 0.375, 0.5, 0.375, 0.625, 0.375, 0.625, 0.375, 0.5, 0.375, 0.0, 0.375, 0.125, 0.375, 0.125, 0.375, 0.0, 0.25, 0.5, 0.375, 0.5, 0.375, 0.625, 0.25, 0.625, 0.5, 0.5, 0.625, 0.5, 0.625, 0.625, 0.5, 0.625, 0.5, 0.0, 0.625, 0.0, 0.625, 0.125, 0.5, 0.125, 0.125, 0.5, 0.25, 0.5, 0.25, 0.625, 0.125, 0.625, 0.375, 1.0, 0.375, 0.875, 0.375, 0.875, 0.375, 1.0, 0.375, 0.75, 0.375, 0.875, 0.375, 0.875, 0.375, 0.75, 0.375, 1.0, 0.375, 0.875, 0.375, 0.875, 0.375, 1.0, 0.375, 0.75, 0.5, 0.75, 0.5, 0.875, 0.375, 0.875, 0.375, 0.25, 0.5, 0.25, 0.5, 0.375, 0.375, 0.375, 0.5, 0.75, 0.5, 0.875, 0.5, 0.875, 0.5, 0.75, 0.375, 0.75, 0.375, 0.875, 0.375, 0.875, 0.375, 0.75, 0.125, 0.625, 0.25, 0.625, 0.25, 0.75, 0.125, 0.75, 0.375, 0.25, 0.375, 0.375, 0.375, 0.375, 0.375, 0.25, 0.5, 0.75, 0.625, 0.75, 0.625, 0.875, 0.5, 0.875, 0.5, 0.25, 0.625, 0.25, 0.625, 0.375, 0.5, 0.375])
me_cylinder_002.materials.append(mat_shirt)
me_cylinder_002.materials.append(mat_skin)
me_cylinder_002.materials.append(mat_scarf)
me_cylinder_002.update()
me_cube_003 = bpy.data.meshes.new('Cube.003')
me_cube_003.from_pydata([(0.1588, 0.2861, -1.0), (0.2806, -0.6122, -0.631), (0.3623, -0.7126, -0.02733), (0.3748, -0.7493, 0.2734), (0.4089, -0.4123, -0.867), (0.489, -0.5831, 0.7203), (0.4706, 0.4162, -0.8712), (0.5491, 0.5358, 0.7154), (0.3417, -0.7688, -0.3485), (0.269, -0.5967, 0.7548), (0.7119, 0.6537, -0.3511), (0.5985, -0.6204, -0.3476), (0.2443, 0.461, -0.8741), (0.1383, -0.2727, -0.9985), (0.7448, 0.6758, 0.2061), (0.6733, -0.6708, 0.2734), (0.3361, 0.6239, -0.6355), (0.7397, 0.685, -0.04188), (0.6535, -0.6052, -0.02805), (0.4076, 0.7665, -0.04149), (0.4175, 0.7581, 0.2056), (0.6015, 0.5564, -0.635), (0.5162, -0.5575, -0.6309), (0.3963, 0.7329, -0.3525), (0.1978, -0.45, -0.8703), (0.3118, 0.5605, 0.7503), (0.283, -0.2768, -0.9858), (0.3322, 0.2872, -0.9895), (0.0, 0.4741, -0.8982), (0.0, 0.615, 0.7684), (0.0, -0.4492, -0.8982), (0.0, -0.6358, 0.7684), (0.0, -0.7973, -0.3468), (0.0, 0.7642, -0.3616), (0.0, -0.7687, 0.2674), (0.0, 0.7868, 0.2088), (0.0, 0.7832, -0.02398), (0.0, -0.7189, -0.01722), (0.0, 0.6463, -0.6359), (0.0, -0.6214, -0.6359), (0.0, 0.2795, -1.023), (0.0, -0.2546, -1.023), (0.355, 0.6816, 0.491), (0.6476, 0.6105, 0.4864), (0.5717, -0.6501, 0.4916), (0.3031, -0.7104, 0.4964), (0.0, -0.7129, 0.5016), (0.0, 0.6966, 0.5016), (0.4698, 0.001624, -0.8689), (0.5432, -0.02266, 0.7385), (0.785, 0.001424, -0.3476), (0.1329, 0.007013, -1.025), (0.8328, -0.00742, 0.2135), (0.2831, -0.01879, 0.8126), (0.8284, -0.002539, -0.03446), (0.659, 0.001709, -0.6321), (0.3142, 0.006967, -0.9967), (0.0, 0.01246, -1.023), (0.0, -0.01341, 0.8048), (0.0, -0.008139, 0.5016), (0.7106, -0.01871, 0.491), (0.4811, 0.2282, -0.8705), (0.3261, 0.1593, -0.9974), (0.0, 0.3443, 0.5016), (0.5564, 0.2929, 0.7356), (0.7936, 0.3611, -0.3492), (0.1375, 0.1428, -1.024), (0.8393, 0.3693, 0.2113), (0.2952, 0.2912, 0.8067), (0.8351, 0.3765, -0.0366), (0.6687, 0.3078, -0.6337), (0.0, 0.146, -1.023), (0.0, 0.2993, 0.8048), (0.7196, 0.3289, 0.4894), (0.526, -0.3388, 0.7387), (0.7542, -0.3556, -0.3465), (0.1307, -0.1288, -1.023), (0.8018, -0.3814, 0.2147), (0.2724, -0.3287, 0.8093), (0.7975, -0.3775, -0.03333), (0.6288, -0.3062, -0.631), (0.0, -0.121, -1.023), (0.0, -0.3261, 0.8048), (0.6819, -0.3674, 0.4922), (0.4574, -0.2261, -0.8678), (0.3008, -0.1462, -0.995), (0.0, -0.3605, 0.5016), (0.7227, 0.6694, -0.1914), (0.6168, -0.6001, -0.1874), (0.3987, 0.7497, -0.1918), (0.3518, -0.7514, -0.1872), (0.0, -0.7661, -0.1834), (0.0, 0.7737, -0.1852), (0.8052, -0.0005572, -0.1854), (0.813, 0.3688, -0.1872), (0.7741, -0.3666, -0.1842), (0.4145, 0.7623, 0.07477), (0.3687, -0.7037, 0.1118), (0.7442, 0.6804, 0.07483), (0.6692, -0.6239, 0.1112), (0.0, 0.785, 0.08489), (0.0, -0.7179, 0.1145), (0.8325, -0.004979, 0.08226), (0.8392, 0.3729, 0.0801), (0.8016, -0.3795, 0.08339)], [], [(38, 33, 23, 16), (42, 25, 7, 43), (83, 74, 5, 44), (15, 44, 45, 3), (71, 63, 47, 35, 100, 36, 92, 33, 38, 28, 40), (47, 29, 25, 42), (28, 38, 16, 12), (80, 75, 11, 22), (16, 23, 10, 21), (100, 35, 20, 96), (99, 15, 3, 97), (104, 77, 15, 99), (96, 20, 14, 98), (4, 22, 1, 24), (28, 12, 0, 40), (89, 19, 17, 87), (95, 79, 18, 88), (81, 76, 13, 41), (35, 47, 42, 20), (12, 16, 21, 6), (84, 80, 22, 4), (3, 45, 46, 34), (76, 85, 26, 13), (12, 6, 27, 0), (20, 42, 43, 14), (84, 4, 26, 85), (22, 11, 8, 1), (44, 5, 9, 45), (24, 1, 39, 30), (86, 46, 31, 82), (90, 2, 37, 91), (4, 24, 13, 26), (74, 78, 9, 5), (97, 3, 34, 101), (88, 18, 2, 90), (1, 8, 32, 39), (78, 82, 31, 9), (24, 30, 41, 13), (45, 9, 31, 46), (92, 36, 19, 89), (77, 83, 44, 15), (67, 73, 60, 52), (68, 72, 58, 53), (64, 68, 53, 49), (63, 59, 58, 72), (61, 48, 56, 62), (66, 62, 56, 51), (61, 70, 55, 48), (71, 66, 51, 57), (94, 69, 54, 93), (103, 67, 52, 102), (70, 65, 50, 55), (81, 86, 59, 57), (73, 64, 49, 60), (43, 7, 64, 73), (21, 10, 65, 70), (98, 14, 67, 103), (87, 17, 69, 94), (40, 0, 66, 71), (6, 21, 70, 61), (0, 27, 62, 66), (6, 61, 62, 27), (47, 63, 72, 29), (7, 25, 68, 64), (25, 29, 72, 68), (14, 43, 73, 67), (57, 59, 63, 71), (37, 101, 34, 46, 86, 81, 41, 30, 39, 32, 91), (52, 60, 83, 77), (53, 58, 82, 78), (49, 53, 78, 74), (59, 86, 82, 58), (48, 84, 85, 56), (51, 56, 85, 76), (48, 55, 80, 84), (57, 51, 76, 81), (93, 54, 79, 95), (102, 52, 77, 104), (55, 50, 75, 80), (60, 49, 74, 83), (50, 93, 95, 75), (10, 87, 94, 65), (65, 94, 93, 50), (33, 92, 89, 23), (11, 88, 90, 8), (8, 90, 91, 32), (75, 95, 88, 11), (23, 89, 87, 10), (54, 102, 104, 79), (17, 98, 103, 69), (69, 103, 102, 54), (2, 97, 101, 37), (19, 96, 98, 17), (79, 104, 99, 18), (18, 99, 97, 2), (36, 100, 96, 19)])
_uv = me_cube_003.uv_layers.new(name='UVMap')
_uv.uv.foreach_set('vector', [0.4097, 0.375, 0.4459, 0.375, 0.4459, 0.4375, 0.4097, 0.4375, 0.5786, 0.4375, 0.625, 0.4375, 0.625, 0.5, 0.5786, 0.5, 0.5786, 0.6875, 0.625, 0.6875, 0.625, 0.75, 0.5786, 0.75, 0.5322, 0.75, 0.5786, 0.75, 0.5786, 0.8125, 0.5322, 0.8125, 0.2812, 0.5938, 0.5942, 0.4844, 0.5786, 0.375, 0.5322, 0.375, 0.5109, 0.375, 0.4895, 0.375, 0.4677, 0.375, 0.4459, 0.375, 0.4097, 0.375, 0.375, 0.375, 0.25, 0.5, 0.5786, 0.375, 0.625, 0.375, 0.625, 0.4375, 0.5786, 0.4375, 0.375, 0.375, 0.4097, 0.375, 0.4097, 0.4375, 0.375, 0.4375, 0.4097, 0.6875, 0.4459, 0.6875, 0.4459, 0.75, 0.4097, 0.75, 0.4097, 0.4375, 0.4459, 0.4375, 0.4459, 0.5, 0.4097, 0.5, 0.5109, 0.375, 0.5322, 0.375, 0.5322, 0.4375, 0.5109, 0.4375, 0.5109, 0.75, 0.5322, 0.75, 0.5322, 0.8125, 0.5109, 0.8125, 0.5109, 0.6875, 0.5322, 0.6875, 0.5322, 0.75, 0.5109, 0.75, 0.5109, 0.4375, 0.5322, 0.4375, 0.5322, 0.5, 0.5109, 0.5, 0.375, 0.75, 0.4097, 0.75, 0.4097, 0.8125, 0.375, 0.8125, 0.375, 0.375, 0.375, 0.4375, 0.375, 0.4375, 0.375, 0.375, 0.4677, 0.4375, 0.4895, 0.4375, 0.4895, 0.5, 0.4677, 0.5, 0.4677, 0.6875, 0.4895, 0.6875, 0.4895, 0.75, 0.4677, 0.75, 0.25, 0.6875, 0.3125, 0.6875, 0.3125, 0.75, 0.25, 0.75, 0.5322, 0.375, 0.5786, 0.375, 0.5786, 0.4375, 0.5322, 0.4375, 0.375, 0.4375, 0.4097, 0.4375, 0.4097, 0.5, 0.375, 0.5, 0.375, 0.6875, 0.4097, 0.6875, 0.4097, 0.75, 0.375, 0.75, 0.5322, 0.8125, 0.5786, 0.8125, 0.5786, 0.875, 0.5322, 0.875, 0.3125, 0.6875, 0.375, 0.6875, 0.375, 0.75, 0.3125, 0.75, 0.375, 0.4375, 0.375, 0.5, 0.375, 0.5, 0.375, 0.4375, 0.5322, 0.4375, 0.5786, 0.4375, 0.5786, 0.5, 0.5322, 0.5, 0.375, 0.6875, 0.375, 0.75, 0.375, 0.75, 0.375, 0.6875, 0.4097, 0.75, 0.4459, 0.75, 0.4459, 0.8125, 0.4097, 0.8125, 0.5786, 0.75, 0.625, 0.75, 0.625, 0.8125, 0.5786, 0.8125, 0.375, 0.8125, 0.4097, 0.8125, 0.4097, 0.875, 0.375, 0.875, 0.6255, 0.7031, 0.6411, 0.8125, 0.75, 0.75, 0.7188, 0.6562, 0.4677, 0.8125, 0.4895, 0.8125, 0.4895, 0.875, 0.4677, 0.875, 0.375, 0.75, 0.375, 0.8125, 0.375, 0.8125, 0.375, 0.75, 0.625, 0.6875, 0.6875, 0.6875, 0.6875, 0.75, 0.625, 0.75, 0.5109, 0.8125, 0.5322, 0.8125, 0.5322, 0.875, 0.5109, 0.875, 0.4677, 0.75, 0.4895, 0.75, 0.4895, 0.8125, 0.4677, 0.8125, 0.4097, 0.8125, 0.4459, 0.8125, 0.4459, 0.875, 0.4097, 0.875, 0.6875, 0.6875, 0.75, 0.6875, 0.75, 0.75, 0.6875, 0.75, 0.375, 0.8125, 0.375, 0.875, 0.375, 0.875, 0.375, 0.8125, 0.5786, 0.8125, 0.625, 0.8125, 0.625, 0.875, 0.5786, 0.875, 0.4677, 0.375, 0.4895, 0.375, 0.4895, 0.4375, 0.4677, 0.4375, 0.5322, 0.6875, 0.5786, 0.6875, 0.5786, 0.75, 0.5322, 0.75, 0.5322, 0.5625, 0.5786, 0.5625, 0.5786, 0.625, 0.5322, 0.625, 0.6875, 0.5625, 0.75, 0.5625, 0.75, 0.625, 0.6875, 0.625, 0.625, 0.5625, 0.6875, 0.5625, 0.6875, 0.625, 0.625, 0.625, 0.5942, 0.4844, 0.6098, 0.5938, 0.6875, 0.5625, 0.6562, 0.4688, 0.375, 0.5625, 0.375, 0.625, 0.375, 0.625, 0.375, 0.5625, 0.3125, 0.5625, 0.375, 0.5625, 0.375, 0.625, 0.3125, 0.625, 0.375, 0.5625, 0.4097, 0.5625, 0.4097, 0.625, 0.375, 0.625, 0.25, 0.5625, 0.3125, 0.5625, 0.3125, 0.625, 0.25, 0.625, 0.4677, 0.5625, 0.4895, 0.5625, 0.4895, 0.625, 0.4677, 0.625, 0.5109, 0.5625, 0.5322, 0.5625, 0.5322, 0.625, 0.5109, 0.625, 0.4097, 0.5625, 0.4459, 0.5625, 0.4459, 0.625, 0.4097, 0.625, 0.3438, 0.7812, 0.6255, 0.7031, 0.6098, 0.5938, 0.3125, 0.6875, 0.5786, 0.5625, 0.625, 0.5625, 0.625, 0.625, 0.5786, 0.625, 0.5786, 0.5, 0.625, 0.5, 0.625, 0.5625, 0.5786, 0.5625, 0.4097, 0.5, 0.4459, 0.5, 0.4459, 0.5625, 0.4097, 0.5625, 0.5109, 0.5, 0.5322, 0.5, 0.5322, 0.5625, 0.5109, 0.5625, 0.4677, 0.5, 0.4895, 0.5, 0.4895, 0.5625, 0.4677, 0.5625, 0.25, 0.5, 0.3125, 0.5, 0.3125, 0.5625, 0.25, 0.5625, 0.375, 0.5, 0.4097, 0.5, 0.4097, 0.5625, 0.375, 0.5625, 0.3125, 0.5, 0.375, 0.5, 0.375, 0.5625, 0.3125, 0.5625, 0.375, 0.5, 0.375, 0.5625, 0.375, 0.5625, 0.375, 0.5, 0.5786, 0.375, 0.5942, 0.4844, 0.6562, 0.4688, 0.625, 0.375, 0.625, 0.5, 0.6875, 0.5, 0.6875, 0.5625, 0.625, 0.5625, 0.6875, 0.5, 0.75, 0.5, 0.75, 0.5625, 0.6875, 0.5625, 0.5322, 0.5, 0.5786, 0.5, 0.5786, 0.5625, 0.5322, 0.5625, 0.3125, 0.6875, 0.6098, 0.5938, 0.5942, 0.4844, 0.2812, 0.5938, 0.4895, 0.875, 0.5109, 0.875, 0.5322, 0.875, 0.6411, 0.8125, 0.6255, 0.7031, 0.3438, 0.7812, 0.375, 0.875, 0.375, 0.875, 0.4097, 0.875, 0.4459, 0.875, 0.4677, 0.875, 0.5322, 0.625, 0.5786, 0.625, 0.5786, 0.6875, 0.5322, 0.6875, 0.6875, 0.625, 0.75, 0.625, 0.75, 0.6875, 0.6875, 0.6875, 0.625, 0.625, 0.6875, 0.625, 0.6875, 0.6875, 0.625, 0.6875, 0.6098, 0.5938, 0.6255, 0.7031, 0.7188, 0.6562, 0.6875, 0.5625, 0.375, 0.625, 0.375, 0.6875, 0.375, 0.6875, 0.375, 0.625, 0.3125, 0.625, 0.375, 0.625, 0.375, 0.6875, 0.3125, 0.6875, 0.375, 0.625, 0.4097, 0.625, 0.4097, 0.6875, 0.375, 0.6875, 0.25, 0.625, 0.3125, 0.625, 0.3125, 0.6875, 0.25, 0.6875, 0.4677, 0.625, 0.4895, 0.625, 0.4895, 0.6875, 0.4677, 0.6875, 0.5109, 0.625, 0.5322, 0.625, 0.5322, 0.6875, 0.5109, 0.6875, 0.4097, 0.625, 0.4459, 0.625, 0.4459, 0.6875, 0.4097, 0.6875, 0.5786, 0.625, 0.625, 0.625, 0.625, 0.6875, 0.5786, 0.6875, 0.4459, 0.625, 0.4677, 0.625, 0.4677, 0.6875, 0.4459, 0.6875, 0.4459, 0.5, 0.4677, 0.5, 0.4677, 0.5625, 0.4459, 0.5625, 0.4459, 0.5625, 0.4677, 0.5625, 0.4677, 0.625, 0.4459, 0.625, 0.4459, 0.375, 0.4677, 0.375, 0.4677, 0.4375, 0.4459, 0.4375, 0.4459, 0.75, 0.4677, 0.75, 0.4677, 0.8125, 0.4459, 0.8125, 0.4459, 0.8125, 0.4677, 0.8125, 0.4677, 0.875, 0.4459, 0.875, 0.4459, 0.6875, 0.4677, 0.6875, 0.4677, 0.75, 0.4459, 0.75, 0.4459, 0.4375, 0.4677, 0.4375, 0.4677, 0.5, 0.4459, 0.5, 0.4895, 0.625, 0.5109, 0.625, 0.5109, 0.6875, 0.4895, 0.6875, 0.4895, 0.5, 0.5109, 0.5, 0.5109, 0.5625, 0.4895, 0.5625, 0.4895, 0.5625, 0.5109, 0.5625, 0.5109, 0.625, 0.4895, 0.625, 0.4895, 0.8125, 0.5109, 0.8125, 0.5109, 0.875, 0.4895, 0.875, 0.4895, 0.4375, 0.5109, 0.4375, 0.5109, 0.5, 0.4895, 0.5, 0.4895, 0.6875, 0.5109, 0.6875, 0.5109, 0.75, 0.4895, 0.75, 0.4895, 0.75, 0.5109, 0.75, 0.5109, 0.8125, 0.4895, 0.8125, 0.4895, 0.375, 0.5109, 0.375, 0.5109, 0.4375, 0.4895, 0.4375])
me_cube_003.materials.append(mat_skin)
me_cube_003.update()
me_cylinder_003 = bpy.data.meshes.new('Cylinder.003')
me_cylinder_003.from_pydata([(0.0, 1.0, -1.0), (0.0, 1.0, 1.0), (0.9511, 0.309, -1.0), (0.9511, 0.309, 1.0), (0.5878, -0.809, -1.0), (0.5878, -0.809, 1.0), (-0.5878, -0.809, -1.0), (-0.5878, -0.809, 1.0), (-0.9511, 0.309, -1.0), (-0.9511, 0.309, 1.0)], [], [(0, 1, 3, 2), (2, 3, 5, 4), (4, 5, 7, 6), (6, 7, 9, 8), (8, 9, 1, 0)])
_uv = me_cylinder_003.uv_layers.new(name='UVMap')
_uv.uv.foreach_set('vector', [1.0, 0.5, 1.0, 1.0, 0.8, 1.0, 0.8, 0.5, 0.8, 0.5, 0.8, 1.0, 0.6, 1.0, 0.6, 0.5, 0.6, 0.5, 0.6, 1.0, 0.4, 1.0, 0.4, 0.5, 0.4, 0.5, 0.4, 1.0, 0.2, 1.0, 0.2, 0.5, 0.2, 0.5, 0.2, 1.0, 2.98e-08, 1.0, 2.98e-08, 0.5])
me_cylinder_003.materials.append(mat_skin)
me_cylinder_003.update()
me_cube_004 = bpy.data.meshes.new('Cube.004')
me_cube_004.from_pydata([(0.3606, -0.7787, 0.4222), (0.5412, -0.5522, 0.7719), (0.6145, 0.5297, 0.7956), (0.3146, -0.5775, 0.8245), (0.7224, 0.6558, -0.3707), (0.748, 0.6767, 0.3004), (0.6736, -0.6049, 0.4213), (0.3707, 0.6965, -0.5843), (0.7625, 0.6791, -0.02923), (0.4115, 0.8203, -0.01346), (0.4045, 0.8072, 0.3084), (0.6632, 0.5988, -0.6006), (0.3935, 0.7795, -0.3498), (0.36, 0.5682, 0.8505), (0.0, 0.598, 0.8505), (0.0, -0.6015, 0.853), (0.0, 0.8045, -0.3635), (0.0, -0.7945, 0.395), (0.0, 0.8302, 0.314), (0.0, 0.8385, -0.001507), (0.0, 0.7247, -0.5717), (0.3749, 0.733, 0.606), (0.6865, 0.6189, 0.5901), (0.613, -0.6241, 0.6014), (0.351, -0.7282, 0.6103), (0.0, -0.7382, 0.6091), (0.0, 0.7494, 0.6059), (0.6029, -0.006413, 0.8127), (0.84, 0.008692, 0.3096), (0.323, -0.000108, 0.9267), (0.8623, 0.1953, 0.04515), (0.0, 0.0005541, 0.9461), (0.752, -0.007934, 0.594), (0.6151, 0.3009, 0.8097), (0.7987, 0.4309, -0.3952), (0.8389, 0.3656, 0.3012), (0.3361, 0.3013, 0.9174), (0.8552, 0.3238, -0.04231), (0.7177, 0.487, -0.5913), (0.0, 0.3079, 0.9369), (0.7532, 0.3337, 0.592), (0.5831, -0.3158, 0.8079), (0.8006, -0.3515, 0.3247), (0.3133, -0.3027, 0.9159), (0.0, -0.3079, 0.9377), (0.7165, -0.3496, 0.5939), (0.7462, 0.6721, -0.1907), (0.4032, 0.8059, -0.1705), (0.0, 0.8296, -0.171), (0.8337, 0.3746, -0.2097), (0.4103, 0.8184, 0.1165), (0.7599, 0.6875, 0.129), (0.0, 0.8409, 0.1445), (0.8544, 0.09585, 0.1835), (0.8529, 0.3733, 0.1333), (0.8312, -0.2367, 0.2121), (0.1806, 0.7091, -0.5872), (0.1491, -0.5938, 0.8435), (0.2134, 0.833, -0.004553), (0.1888, -0.7893, 0.5085), (0.2101, 0.8239, 0.3103), (0.2026, 0.7972, -0.3553), (0.1734, 0.5878, 0.8543), (0.1685, -0.7349, 0.6284), (0.1936, 0.7451, 0.607), (0.1527, 0.0004648, 0.9378), (0.1591, 0.3047, 0.9299), (0.148, -0.3048, 0.9295), (0.2094, 0.8214, -0.1706), (0.2128, 0.8333, 0.1436), (0.4788, 0.5493, 0.8297), (0.5665, 0.7333, -0.3597), (0.5883, 0.7598, 0.3046), (0.599, 0.7732, -0.01972), (0.5086, 0.654, -0.5893), (0.5136, -0.7341, 0.4514), (0.4158, -0.5684, 0.8036), (0.4753, -0.6957, 0.6086), (0.5418, 0.6926, 0.5969), (0.4418, -0.004741, 0.8851), (0.4548, 0.2979, 0.8788), (0.4276, -0.309, 0.8772), (0.5869, 0.7591, -0.1817), (0.5971, 0.771, 0.1338), (0.07437, -0.6017, 0.8521), (0.1111, -0.7945, 0.437), (0.08737, -0.7374, 0.6173), (0.09065, 0.7134, -0.5886), (0.1074, 0.8359, -0.002354), (0.1056, 0.8288, 0.3091), (0.1018, 0.8029, -0.3581), (0.08685, 0.5965, 0.8555), (0.0972, 0.748, 0.6075), (0.07621, 0.0005149, 0.9421), (0.07952, 0.306, 0.9349), (0.0738, -0.306, 0.9349), (0.1053, 0.8257, -0.1706), (0.1071, 0.8373, 0.144), (0.2894, 0.7041, -0.5855), (0.3388, 0.829, -0.007135), (0.3335, 0.8176, 0.3116), (0.3217, 0.7901, -0.3521), (0.2801, 0.5775, 0.8527), (0.3075, 0.741, 0.6064), (0.2473, 0.0004053, 0.9327), (0.2575, 0.303, 0.924), (0.2399, -0.3033, 0.9229), (0.3325, 0.8157, -0.1705), (0.3379, 0.828, 0.1388), (0.2416, -0.5846, 0.8332), (0.2896, -0.7839, 0.4602), (0.2723, -0.7318, 0.6182), (0.4475, -0.7577, 0.4824), (0.3499, -0.5743, 0.8145), (0.4047, -0.7139, 0.6213), (0.4072, 0.5573, 0.8416), (0.481, 0.7574, -0.3512), (0.5002, 0.7848, 0.3125), (0.509, 0.7982, -0.0107), (0.4305, 0.6754, -0.5853), (0.4571, 0.7137, 0.6045), (0.3667, -0.003942, 0.9072), (0.3798, 0.298, 0.8994), (0.3547, -0.3073, 0.8979), (0.4988, 0.7838, -0.1722), (0.5075, 0.796, 0.1377), (0.55, 0.5412, 0.8128), (0.6296, 0.7071, -0.3661), (0.656, 0.7329, 0.3007), (0.6641, 0.7458, -0.02517), (0.5834, 0.6323, -0.5975), (0.6226, 0.6712, 0.5934), (0.5145, -0.005841, 0.8557), (0.5273, 0.2975, 0.8511), (0.4991, -0.3109, 0.8504), (0.65, 0.732, -0.1876), (0.6618, 0.7435, 0.1291), (0.5815, -0.7023, 0.4052), (0.4853, -0.5622, 0.7916), (0.5515, -0.6772, 0.5984)], [], [(98, 101, 12, 7), (131, 126, 2, 22), (45, 41, 1, 23), (112, 114, 24, 0), (103, 102, 13, 21), (130, 127, 4, 11), (108, 100, 10, 50), (136, 128, 5, 51), (135, 129, 8, 46), (100, 103, 21, 10), (85, 86, 25, 17), (128, 131, 22, 5), (114, 113, 3, 24), (123, 43, 3, 113), (95, 44, 15, 84), (86, 84, 15, 25), (107, 99, 9, 47), (42, 45, 23, 6), (35, 40, 32, 28), (94, 39, 31, 93), (122, 36, 29, 121), (54, 35, 28, 53), (40, 33, 27, 32), (22, 2, 33, 40), (11, 4, 34, 38), (51, 5, 35, 54), (46, 8, 37, 49), (115, 13, 36, 122), (91, 14, 39, 94), (5, 22, 40, 35), (28, 32, 45, 42), (93, 31, 44, 95), (121, 29, 43, 123), (53, 28, 42, 55), (32, 27, 41, 45), (4, 46, 49, 34), (101, 107, 47, 12), (127, 135, 46, 4), (8, 51, 54, 37), (37, 54, 53, 30), (129, 136, 51, 8), (99, 108, 50, 9), (88, 97, 69, 58), (90, 96, 68, 61), (104, 65, 67, 106), (102, 62, 66, 105), (105, 66, 65, 104), (96, 88, 58, 68), (111, 109, 57, 63), (106, 67, 57, 109), (110, 111, 63, 59), (89, 92, 64, 60), (97, 89, 60, 69), (92, 91, 62, 64), (87, 90, 61, 56), (118, 125, 83, 73), (116, 124, 82, 71), (132, 79, 81, 134), (126, 70, 80, 133), (133, 80, 79, 132), (134, 81, 76, 138), (139, 138, 76, 77), (117, 120, 78, 72), (124, 118, 73, 82), (125, 117, 72, 83), (119, 116, 71, 74), (137, 139, 77, 75), (120, 115, 70, 78), (20, 16, 90, 87), (26, 14, 91, 92), (52, 18, 89, 97), (18, 26, 92, 89), (48, 19, 88, 96), (16, 48, 96, 90), (19, 52, 97, 88), (65, 93, 95, 67), (62, 91, 94, 66), (66, 94, 93, 65), (63, 57, 84, 86), (67, 95, 84, 57), (59, 63, 86, 85), (0, 24, 111, 110), (43, 106, 109, 3), (24, 3, 109, 111), (36, 105, 104, 29), (13, 102, 105, 36), (29, 104, 106, 43), (58, 69, 108, 99), (61, 68, 107, 101), (68, 58, 99, 107), (60, 64, 103, 100), (69, 60, 100, 108), (64, 62, 102, 103), (56, 61, 101, 98), (21, 13, 115, 120), (7, 12, 116, 119), (50, 10, 117, 125), (47, 9, 118, 124), (10, 21, 120, 117), (12, 47, 124, 116), (9, 50, 125, 118), (79, 121, 123, 81), (70, 115, 122, 80), (80, 122, 121, 79), (81, 123, 113, 76), (77, 76, 113, 114), (75, 77, 114, 112), (6, 23, 139, 137), (23, 1, 138, 139), (41, 134, 138, 1), (33, 133, 132, 27), (2, 126, 133, 33), (27, 132, 134, 41), (73, 83, 136, 129), (71, 82, 135, 127), (72, 78, 131, 128), (82, 73, 129, 135), (83, 72, 128, 136), (74, 71, 127, 130), (78, 70, 126, 131)])
_uv = me_cube_004.uv_layers.new(name='UVMap')
_uv.uv.foreach_set('vector', [0.4097, 0.4231, 0.4459, 0.4231, 0.4459, 0.4375, 0.4097, 0.4375, 0.5786, 0.4844, 0.625, 0.4844, 0.625, 0.5, 0.5786, 0.5, 0.5786, 0.6875, 0.625, 0.6875, 0.625, 0.75, 0.5786, 0.75, 0.5322, 0.7969, 0.5786, 0.7969, 0.5786, 0.8125, 0.5322, 0.8125, 0.5786, 0.4231, 0.625, 0.4231, 0.625, 0.4375, 0.5786, 0.4375, 0.4097, 0.4844, 0.4459, 0.4844, 0.4459, 0.5, 0.4097, 0.5, 0.5109, 0.4231, 0.5322, 0.4231, 0.5322, 0.4375, 0.5109, 0.4375, 0.5109, 0.4844, 0.5322, 0.4844, 0.5322, 0.5, 0.5109, 0.5, 0.4677, 0.4844, 0.4895, 0.4844, 0.4895, 0.5, 0.4677, 0.5, 0.5322, 0.4231, 0.5786, 0.4231, 0.5786, 0.4375, 0.5322, 0.4375, 0.5322, 0.8594, 0.5786, 0.8594, 0.5786, 0.875, 0.5322, 0.875, 0.5322, 0.4844, 0.5786, 0.4844, 0.5786, 0.5, 0.5322, 0.5, 0.5786, 0.7969, 0.625, 0.7969, 0.625, 0.8125, 0.5786, 0.8125, 0.6719, 0.6875, 0.6875, 0.6875, 0.6875, 0.75, 0.6719, 0.75, 0.7344, 0.6875, 0.75, 0.6875, 0.75, 0.75, 0.7344, 0.75, 0.5786, 0.8594, 0.625, 0.8594, 0.625, 0.875, 0.5786, 0.875, 0.4677, 0.4231, 0.4895, 0.4231, 0.4895, 0.4375, 0.4677, 0.4375, 0.5322, 0.6875, 0.5786, 0.6875, 0.5786, 0.75, 0.5322, 0.75, 0.5322, 0.5625, 0.5786, 0.5625, 0.5786, 0.625, 0.5322, 0.625, 0.7344, 0.5625, 0.75, 0.5625, 0.75, 0.625, 0.7344, 0.625, 0.6719, 0.5625, 0.6875, 0.5625, 0.6875, 0.625, 0.6719, 0.625, 0.5109, 0.5625, 0.5322, 0.5625, 0.5322, 0.625, 0.5109, 0.625, 0.5786, 0.5625, 0.625, 0.5625, 0.625, 0.625, 0.5786, 0.625, 0.5786, 0.5, 0.625, 0.5, 0.625, 0.5625, 0.5786, 0.5625, 0.4097, 0.5, 0.4459, 0.5, 0.4459, 0.5625, 0.4097, 0.5625, 0.5109, 0.5, 0.5322, 0.5, 0.5322, 0.5625, 0.5109, 0.5625, 0.4677, 0.5, 0.4895, 0.5, 0.4895, 0.5625, 0.4677, 0.5625, 0.6719, 0.5, 0.6875, 0.5, 0.6875, 0.5625, 0.6719, 0.5625, 0.7344, 0.5, 0.75, 0.5, 0.75, 0.5625, 0.7344, 0.5625, 0.5322, 0.5, 0.5786, 0.5, 0.5786, 0.5625, 0.5322, 0.5625, 0.5322, 0.625, 0.5786, 0.625, 0.5786, 0.6875, 0.5322, 0.6875, 0.7344, 0.625, 0.75, 0.625, 0.75, 0.6875, 0.7344, 0.6875, 0.6719, 0.625, 0.6875, 0.625, 0.6875, 0.6875, 0.6719, 0.6875, 0.5109, 0.625, 0.5322, 0.625, 0.5322, 0.6875, 0.5109, 0.6875, 0.5786, 0.625, 0.625, 0.625, 0.625, 0.6875, 0.5786, 0.6875, 0.4459, 0.5, 0.4677, 0.5, 0.4677, 0.5625, 0.4459, 0.5625, 0.4459, 0.4231, 0.4677, 0.4231, 0.4677, 0.4375, 0.4459, 0.4375, 0.4459, 0.4844, 0.4677, 0.4844, 0.4677, 0.5, 0.4459, 0.5, 0.4895, 0.5, 0.5109, 0.5, 0.5109, 0.5625, 0.4895, 0.5625, 0.4895, 0.5625, 0.5109, 0.5625, 0.5109, 0.625, 0.4895, 0.625, 0.4895, 0.4844, 0.5109, 0.4844, 0.5109, 0.5, 0.4895, 0.5, 0.4895, 0.4231, 0.5109, 0.4231, 0.5109, 0.4375, 0.4895, 0.4375, 0.4895, 0.3906, 0.5109, 0.3906, 0.5109, 0.4047, 0.4895, 0.4047, 0.4459, 0.3906, 0.4677, 0.3906, 0.4677, 0.4047, 0.4459, 0.4047, 0.7019, 0.625, 0.7203, 0.625, 0.7203, 0.6875, 0.7019, 0.6875, 0.7019, 0.5, 0.7203, 0.5, 0.7203, 0.5625, 0.7019, 0.5625, 0.7019, 0.5625, 0.7203, 0.5625, 0.7203, 0.625, 0.7019, 0.625, 0.4677, 0.3906, 0.4895, 0.3906, 0.4895, 0.4047, 0.4677, 0.4047, 0.5786, 0.8269, 0.625, 0.8269, 0.625, 0.8453, 0.5786, 0.8453, 0.7019, 0.6875, 0.7203, 0.6875, 0.7203, 0.75, 0.7019, 0.75, 0.5322, 0.8269, 0.5786, 0.8269, 0.5786, 0.8453, 0.5322, 0.8453, 0.5322, 0.3906, 0.5786, 0.3906, 0.5786, 0.4047, 0.5322, 0.4047, 0.5109, 0.3906, 0.5322, 0.3906, 0.5322, 0.4047, 0.5109, 0.4047, 0.5786, 0.3906, 0.625, 0.3906, 0.625, 0.4047, 0.5786, 0.4047, 0.4097, 0.3906, 0.4459, 0.3906, 0.4459, 0.4047, 0.4097, 0.4047, 0.4895, 0.4531, 0.5109, 0.4531, 0.5109, 0.4687, 0.4895, 0.4687, 0.4459, 0.4531, 0.4677, 0.4531, 0.4677, 0.4687, 0.4459, 0.4687, 0.6406, 0.625, 0.6563, 0.625, 0.6563, 0.6875, 0.6406, 0.6875, 0.6406, 0.5, 0.6563, 0.5, 0.6563, 0.5625, 0.6406, 0.5625, 0.6406, 0.5625, 0.6563, 0.5625, 0.6563, 0.625, 0.6406, 0.625, 0.6406, 0.6875, 0.6563, 0.6875, 0.6563, 0.75, 0.6406, 0.75, 0.5786, 0.7656, 0.625, 0.7656, 0.625, 0.7813, 0.5786, 0.7813, 0.5322, 0.4531, 0.5786, 0.4531, 0.5786, 0.4687, 0.5322, 0.4687, 0.4677, 0.4531, 0.4895, 0.4531, 0.4895, 0.4687, 0.4677, 0.4687, 0.5109, 0.4531, 0.5322, 0.4531, 0.5322, 0.4687, 0.5109, 0.4687, 0.4097, 0.4531, 0.4459, 0.4531, 0.4459, 0.4687, 0.4097, 0.4687, 0.5322, 0.7656, 0.5786, 0.7656, 0.5786, 0.7813, 0.5322, 0.7813, 0.5786, 0.4531, 0.625, 0.4531, 0.625, 0.4687, 0.5786, 0.4687, 0.4097, 0.375, 0.4459, 0.375, 0.4459, 0.3906, 0.4097, 0.3906, 0.5786, 0.375, 0.625, 0.375, 0.625, 0.3906, 0.5786, 0.3906, 0.5109, 0.375, 0.5322, 0.375, 0.5322, 0.3906, 0.5109, 0.3906, 0.5322, 0.375, 0.5786, 0.375, 0.5786, 0.3906, 0.5322, 0.3906, 0.4677, 0.375, 0.4895, 0.375, 0.4895, 0.3906, 0.4677, 0.3906, 0.4459, 0.375, 0.4677, 0.375, 0.4677, 0.3906, 0.4459, 0.3906, 0.4895, 0.375, 0.5109, 0.375, 0.5109, 0.3906, 0.4895, 0.3906, 0.7203, 0.625, 0.7344, 0.625, 0.7344, 0.6875, 0.7203, 0.6875, 0.7203, 0.5, 0.7344, 0.5, 0.7344, 0.5625, 0.7203, 0.5625, 0.7203, 0.5625, 0.7344, 0.5625, 0.7344, 0.625, 0.7203, 0.625, 0.5786, 0.8453, 0.625, 0.8453, 0.625, 0.8594, 0.5786, 0.8594, 0.7203, 0.6875, 0.7344, 0.6875, 0.7344, 0.75, 0.7203, 0.75, 0.5322, 0.8453, 0.5786, 0.8453, 0.5786, 0.8594, 0.5322, 0.8594, 0.5322, 0.8125, 0.5786, 0.8125, 0.5786, 0.8269, 0.5322, 0.8269, 0.6875, 0.6875, 0.7019, 0.6875, 0.7019, 0.75, 0.6875, 0.75, 0.5786, 0.8125, 0.625, 0.8125, 0.625, 0.8269, 0.5786, 0.8269, 0.6875, 0.5625, 0.7019, 0.5625, 0.7019, 0.625, 0.6875, 0.625, 0.6875, 0.5, 0.7019, 0.5, 0.7019, 0.5625, 0.6875, 0.5625, 0.6875, 0.625, 0.7019, 0.625, 0.7019, 0.6875, 0.6875, 0.6875, 0.4895, 0.4047, 0.5109, 0.4047, 0.5109, 0.4231, 0.4895, 0.4231, 0.4459, 0.4047, 0.4677, 0.4047, 0.4677, 0.4231, 0.4459, 0.4231, 0.4677, 0.4047, 0.4895, 0.4047, 0.4895, 0.4231, 0.4677, 0.4231, 0.5322, 0.4047, 0.5786, 0.4047, 0.5786, 0.4231, 0.5322, 0.4231, 0.5109, 0.4047, 0.5322, 0.4047, 0.5322, 0.4231, 0.5109, 0.4231, 0.5786, 0.4047, 0.625, 0.4047, 0.625, 0.4231, 0.5786, 0.4231, 0.4097, 0.4047, 0.4459, 0.4047, 0.4459, 0.4231, 0.4097, 0.4231, 0.5786, 0.4375, 0.625, 0.4375, 0.625, 0.4531, 0.5786, 0.4531, 0.4097, 0.4375, 0.4459, 0.4375, 0.4459, 0.4531, 0.4097, 0.4531, 0.5109, 0.4375, 0.5322, 0.4375, 0.5322, 0.4531, 0.5109, 0.4531, 0.4677, 0.4375, 0.4895, 0.4375, 0.4895, 0.4531, 0.4677, 0.4531, 0.5322, 0.4375, 0.5786, 0.4375, 0.5786, 0.4531, 0.5322, 0.4531, 0.4459, 0.4375, 0.4677, 0.4375, 0.4677, 0.4531, 0.4459, 0.4531, 0.4895, 0.4375, 0.5109, 0.4375, 0.5109, 0.4531, 0.4895, 0.4531, 0.6563, 0.625, 0.6719, 0.625, 0.6719, 0.6875, 0.6563, 0.6875, 0.6563, 0.5, 0.6719, 0.5, 0.6719, 0.5625, 0.6563, 0.5625, 0.6563, 0.5625, 0.6719, 0.5625, 0.6719, 0.625, 0.6563, 0.625, 0.6563, 0.6875, 0.6719, 0.6875, 0.6719, 0.75, 0.6563, 0.75, 0.5786, 0.7813, 0.625, 0.7813, 0.625, 0.7969, 0.5786, 0.7969, 0.5322, 0.7813, 0.5786, 0.7813, 0.5786, 0.7969, 0.5322, 0.7969, 0.5322, 0.75, 0.5786, 0.75, 0.5786, 0.7656, 0.5322, 0.7656, 0.5786, 0.75, 0.625, 0.75, 0.625, 0.7656, 0.5786, 0.7656, 0.625, 0.6875, 0.6406, 0.6875, 0.6406, 0.75, 0.625, 0.75, 0.625, 0.5625, 0.6406, 0.5625, 0.6406, 0.625, 0.625, 0.625, 0.625, 0.5, 0.6406, 0.5, 0.6406, 0.5625, 0.625, 0.5625, 0.625, 0.625, 0.6406, 0.625, 0.6406, 0.6875, 0.625, 0.6875, 0.4895, 0.4687, 0.5109, 0.4687, 0.5109, 0.4844, 0.4895, 0.4844, 0.4459, 0.4687, 0.4677, 0.4687, 0.4677, 0.4844, 0.4459, 0.4844, 0.5322, 0.4687, 0.5786, 0.4687, 0.5786, 0.4844, 0.5322, 0.4844, 0.4677, 0.4687, 0.4895, 0.4687, 0.4895, 0.4844, 0.4677, 0.4844, 0.5109, 0.4687, 0.5322, 0.4687, 0.5322, 0.4844, 0.5109, 0.4844, 0.4097, 0.4687, 0.4459, 0.4687, 0.4459, 0.4844, 0.4097, 0.4844, 0.5786, 0.4687, 0.625, 0.4687, 0.625, 0.4844, 0.5786, 0.4844])
me_cube_004.materials.append(mat_brown)
me_cube_004.update()
me_cube_005 = bpy.data.meshes.new('Cube.005')
me_cube_005.from_pydata([(-1.0, -0.2091, -1.0), (-0.9757, -0.1483, 0.07529), (-1.0, 0.3795, -1.0), (-0.9757, 0.2821, 0.07529), (0.2882, -0.2091, -0.927), (1.0, -0.08137, 1.0), (0.2882, 0.3795, -0.927), (1.0, 0.1118, 1.0), (-1.0, -0.1483, 0.0), (-1.0, 0.2821, 0.0), (0.7445, 0.2821, 0.01825), (0.7445, -0.1483, 0.01825), (0.0, 0.3795, -1.0), (0.03042, 0.203, 0.562), (0.0, -0.2091, -1.0), (0.03042, -0.124, 0.562), (0.0, 0.2821, 0.0), (-0.6152, -0.02488, -0.0605), (-0.6013, -0.02488, -0.01745), (0.3823, -0.02488, -0.05006), (0.1214, -0.05966, -0.5905), (-0.04342, -0.05966, -0.6323), (-0.02602, -0.01096, 0.2608), (-0.6152, -0.05966, -0.6323), (0.5284, 0.01339, 0.5113), (-0.04342, -0.02488, -0.0605)], [], [(8, 1, 3, 9), (16, 13, 7, 10), (10, 7, 5, 11), (5, 15, 22, 24), (12, 6, 4, 14), (13, 3, 1, 15), (4, 11, 19, 20), (6, 10, 11, 4), (12, 16, 10, 6), (0, 8, 9, 2), (2, 9, 16, 12), (15, 1, 18, 22), (7, 13, 15, 5), (2, 12, 14, 0), (0, 14, 21, 23), (9, 3, 13, 16), (25, 22, 18, 17), (21, 25, 17, 23), (20, 19, 25, 21), (19, 24, 22, 25), (8, 0, 23, 17), (1, 8, 17, 18), (14, 4, 20, 21), (11, 5, 24, 19)])
me_cube_005.polygons.foreach_set('material_index', [0, 0, 0, 0, 0, 0, 0, 0, 0, 0, 0, 0, 0, 0, 0, 0, 1, 1, 1, 1, 0, 0, 0, 0])
_uv = me_cube_005.uv_layers.new(name='UVMap')
_uv.uv.foreach_set('vector', [0.5, 0.0, 0.625, 0.0, 0.625, 0.25, 0.5, 0.25, 0.5, 0.375, 0.625, 0.375, 0.625, 0.5, 0.5, 0.5, 0.5, 0.5, 0.625, 0.5, 0.625, 0.75, 0.5, 0.75, 0.625, 0.75, 0.75, 0.75, 0.75, 0.75, 0.625, 0.75, 0.25, 0.5, 0.375, 0.5, 0.375, 0.75, 0.25, 0.75, 0.75, 0.5, 0.875, 0.5, 0.875, 0.75, 0.75, 0.75, 0.375, 0.75, 0.5, 0.75, 0.5, 0.75, 0.375, 0.75, 0.375, 0.5, 0.5, 0.5, 0.5, 0.75, 0.375, 0.75, 0.375, 0.375, 0.5, 0.375, 0.5, 0.5, 0.375, 0.5, 0.375, 0.0, 0.5, 0.0, 0.5, 0.25, 0.375, 0.25, 0.375, 0.25, 0.5, 0.25, 0.5, 0.375, 0.375, 0.375, 0.75, 0.75, 0.875, 0.75, 0.875, 0.75, 0.75, 0.75, 0.625, 0.5, 0.75, 0.5, 0.75, 0.75, 0.625, 0.75, 0.125, 0.5, 0.25, 0.5, 0.25, 0.75, 0.125, 0.75, 0.125, 0.75, 0.25, 0.75, 0.25, 0.75, 0.125, 0.75, 0.5, 0.25, 0.625, 0.25, 0.625, 0.375, 0.5, 0.375, 0.5, 0.875, 0.625, 0.875, 0.625, 1.0, 0.5, 1.0, 0.375, 0.875, 0.5, 0.875, 0.5, 1.0, 0.375, 1.0, 0.375, 0.75, 0.5, 0.75, 0.5, 0.875, 0.375, 0.875, 0.5, 0.75, 0.625, 0.75, 0.625, 0.875, 0.5, 0.875, 0.5, 0.0, 0.375, 0.0, 0.375, 0.0, 0.5, 0.0, 0.625, 0.0, 0.5, 0.0, 0.5, 0.0, 0.625, 0.0, 0.25, 0.75, 0.375, 0.75, 0.375, 0.75, 0.25, 0.75, 0.5, 0.75, 0.625, 0.75, 0.625, 0.75, 0.5, 0.75])
me_cube_005.materials.append(mat_brown)
me_cube_005.materials.append(mat_material)
me_cube_005.update()
me_cylinder_001 = bpy.data.meshes.new('Cylinder.001')
me_cylinder_001.from_pydata([(3.965e-08, 1.004, -1.004), (3.965e-08, 1.004, 1.004), (0.8695, 0.502, -1.004), (0.8695, 0.502, 1.004), (0.8695, -0.502, -1.004), (0.8695, -0.502, 1.004), (3.965e-08, -1.004, -1.004), (3.965e-08, -1.004, 1.004), (-0.8695, -0.502, -1.004), (-0.8695, -0.502, 1.004), (-0.8695, 0.502, -1.004), (-0.8695, 0.502, 1.004), (2.824e-08, 0.8217, -1.992), (0.7638, 0.4108, -2.153), (0.7638, -0.4108, -2.473), (2.824e-08, -0.8217, -2.633), (-0.7638, -0.4108, -2.473), (-0.7638, 0.4108, -2.153), (3.766e-07, 1.08, -3.165), (0.6645, 0.8142, -3.442), (0.6645, 0.2827, -3.995), (3.766e-07, 0.01693, -4.272), (-0.6645, 0.2827, -3.995), (-0.6645, 0.8142, -3.442), (6.775e-07, 1.706, -4.044), (0.5505, 1.613, -4.347), (0.5505, 1.427, -4.955), (6.775e-07, 1.333, -5.259), (-0.5505, 1.427, -4.955), (-0.5505, 1.613, -4.347), (1.337e-06, 3.786, -4.764), (0.4976, 3.773, -5.051), (0.4976, 3.746, -5.624), (1.337e-06, 3.733, -5.911), (-0.4976, 3.746, -5.624), (-0.4976, 3.773, -5.051), (2.493e-06, 6.712, -5.051), (0.3679, 6.702, -5.263), (0.3679, 6.682, -5.687), (2.493e-06, 6.672, -5.899), (-0.3679, 6.682, -5.687), (-0.3679, 6.702, -5.263), (2.489e-06, 7.645, -5.25), (0.2334, 7.639, -5.384), (0.2334, 7.626, -5.654), (2.489e-06, 7.62, -5.788), (-0.2334, 7.626, -5.654), (-0.2334, 7.639, -5.384), (2.455e-06, 8.318, -5.531), (0.01715, 8.317, -5.541), (0.01715, 8.316, -5.561), (2.455e-06, 8.316, -5.571), (-0.01714, 8.316, -5.561), (-0.01714, 8.317, -5.541)], [], [(0, 1, 3, 2), (2, 3, 5, 4), (4, 5, 7, 6), (6, 7, 9, 8), (3, 1, 11, 9, 7, 5), (8, 9, 11, 10), (10, 11, 1, 0), (6, 8, 16, 15), (16, 17, 23, 22), (2, 4, 14, 13), (8, 10, 17, 16), (0, 2, 13, 12), (4, 6, 15, 14), (10, 0, 12, 17), (21, 22, 28, 27), (14, 15, 21, 20), (12, 13, 19, 18), (17, 12, 18, 23), (15, 16, 22, 21), (13, 14, 20, 19), (26, 27, 33, 32), (19, 20, 26, 25), (22, 23, 29, 28), (20, 21, 27, 26), (18, 19, 25, 24), (23, 18, 24, 29), (31, 32, 38, 37), (24, 25, 31, 30), (29, 24, 30, 35), (27, 28, 34, 33), (25, 26, 32, 31), (28, 29, 35, 34), (36, 37, 43, 42), (34, 35, 41, 40), (32, 33, 39, 38), (30, 31, 37, 36), (35, 30, 36, 41), (33, 34, 40, 39), (46, 47, 53, 52), (41, 36, 42, 47), (39, 40, 46, 45), (37, 38, 44, 43), (40, 41, 47, 46), (38, 39, 45, 44), (48, 49, 50, 51, 52, 53), (44, 45, 51, 50), (42, 43, 49, 48), (47, 42, 48, 53), (45, 46, 52, 51), (43, 44, 50, 49)])
_uv = me_cylinder_001.uv_layers.new(name='UVMap')
_uv.uv.foreach_set('vector', [1.0, 0.5, 1.0, 1.0, 0.8333, 1.0, 0.8333, 0.5, 0.8333, 0.5, 0.8333, 1.0, 0.6667, 1.0, 0.6667, 0.5, 0.6667, 0.5, 0.6667, 1.0, 0.5, 1.0, 0.5, 0.5, 0.5, 0.5, 0.5, 1.0, 0.3333, 1.0, 0.3333, 0.5, 0.4578, 0.37, 0.25, 0.49, 0.04215, 0.37, 0.04215, 0.13, 0.25, 0.01, 0.4578, 0.13, 0.3333, 0.5, 0.3333, 1.0, 0.1667, 1.0, 0.1667, 0.5, 0.1667, 0.5, 0.1667, 1.0, -8.941e-08, 1.0, -8.941e-08, 0.5, 0.5, 0.5, 0.3333, 0.5, 0.3333, 0.5, 0.5, 0.5, 0.3333, 0.5, 0.1667, 0.5, 0.1667, 0.5, 0.3333, 0.5, 0.8333, 0.5, 0.6667, 0.5, 0.6667, 0.5, 0.8333, 0.5, 0.3333, 0.5, 0.1667, 0.5, 0.1667, 0.5, 0.3333, 0.5, 1.0, 0.5, 0.8333, 0.5, 0.8333, 0.5, 1.0, 0.5, 0.6667, 0.5, 0.5, 0.5, 0.5, 0.5, 0.6667, 0.5, 0.1667, 0.5, -8.941e-08, 0.5, -8.941e-08, 0.5, 0.1667, 0.5, 0.5, 0.5, 0.3333, 0.5, 0.3333, 0.5, 0.5, 0.5, 0.6667, 0.5, 0.5, 0.5, 0.5, 0.5, 0.6667, 0.5, 1.0, 0.5, 0.8333, 0.5, 0.8333, 0.5, 1.0, 0.5, 0.1667, 0.5, -8.941e-08, 0.5, -8.941e-08, 0.5, 0.1667, 0.5, 0.5, 0.5, 0.3333, 0.5, 0.3333, 0.5, 0.5, 0.5, 0.8333, 0.5, 0.6667, 0.5, 0.6667, 0.5, 0.8333, 0.5, 0.6667, 0.5, 0.5, 0.5, 0.5, 0.5, 0.6667, 0.5, 0.8333, 0.5, 0.6667, 0.5, 0.6667, 0.5, 0.8333, 0.5, 0.3333, 0.5, 0.1667, 0.5, 0.1667, 0.5, 0.3333, 0.5, 0.6667, 0.5, 0.5, 0.5, 0.5, 0.5, 0.6667, 0.5, 1.0, 0.5, 0.8333, 0.5, 0.8333, 0.5, 1.0, 0.5, 0.1667, 0.5, -8.941e-08, 0.5, -8.941e-08, 0.5, 0.1667, 0.5, 0.8333, 0.5, 0.6667, 0.5, 0.6667, 0.5, 0.8333, 0.5, 1.0, 0.5, 0.8333, 0.5, 0.8333, 0.5, 1.0, 0.5, 0.1667, 0.5, -8.941e-08, 0.5, -8.941e-08, 0.5, 0.1667, 0.5, 0.5, 0.5, 0.3333, 0.5, 0.3333, 0.5, 0.5, 0.5, 0.8333, 0.5, 0.6667, 0.5, 0.6667, 0.5, 0.8333, 0.5, 0.3333, 0.5, 0.1667, 0.5, 0.1667, 0.5, 0.3333, 0.5, 1.0, 0.5, 0.8333, 0.5, 0.8333, 0.5, 1.0, 0.5, 0.3333, 0.5, 0.1667, 0.5, 0.1667, 0.5, 0.3333, 0.5, 0.6667, 0.5, 0.5, 0.5, 0.5, 0.5, 0.6667, 0.5, 1.0, 0.5, 0.8333, 0.5, 0.8333, 0.5, 1.0, 0.5, 0.1667, 0.5, -8.941e-08, 0.5, -8.941e-08, 0.5, 0.1667, 0.5, 0.5, 0.5, 0.3333, 0.5, 0.3333, 0.5, 0.5, 0.5, 0.3333, 0.5, 0.1667, 0.5, 0.1667, 0.5, 0.3333, 0.5, 0.1667, 0.5, -8.941e-08, 0.5, -8.941e-08, 0.5, 0.1667, 0.5, 0.5, 0.5, 0.3333, 0.5, 0.3333, 0.5, 0.5, 0.5, 0.8333, 0.5, 0.6667, 0.5, 0.6667, 0.5, 0.8333, 0.5, 0.3333, 0.5, 0.1667, 0.5, 0.1667, 0.5, 0.3333, 0.5, 0.6667, 0.5, 0.5, 0.5, 0.5, 0.5, 0.6667, 0.5, 0.75, 0.49, 0.9578, 0.37, 0.9578, 0.13, 0.75, 0.01, 0.5422, 0.13, 0.5422, 0.37, 0.6667, 0.5, 0.5, 0.5, 0.5, 0.5, 0.6667, 0.5, 1.0, 0.5, 0.8333, 0.5, 0.8333, 0.5, 1.0, 0.5, 0.1667, 0.5, -8.941e-08, 0.5, -8.941e-08, 0.5, 0.1667, 0.5, 0.5, 0.5, 0.3333, 0.5, 0.3333, 0.5, 0.5, 0.5, 0.8333, 0.5, 0.6667, 0.5, 0.6667, 0.5, 0.8333, 0.5])
me_cylinder_001.materials.append(mat_brown)
me_cylinder_001.update()

# ---- objects
ob_cube = bpy.data.objects.new('Cube', me_cube)
ob_light = bpy.data.objects.new('Light', light_light)
ob_camera = bpy.data.objects.new('Camera', cam_camera)
ob_light_001 = bpy.data.objects.new('Light.001', light_light_001)
ob_cylinder = bpy.data.objects.new('Cylinder', me_cylinder)
ob_cylinder_001 = bpy.data.objects.new('Cylinder.001', me_cylinder_002)
ob_cube_001 = bpy.data.objects.new('Cube.001', me_cube_003)
ob_cylinder_002 = bpy.data.objects.new('Cylinder.002', me_cylinder_003)
ob_cube_002 = bpy.data.objects.new('Cube.002', me_cube_004)
ob_cube_004 = bpy.data.objects.new('Cube.004', me_cube_005)
ob_cylinder_003 = bpy.data.objects.new('Cylinder.003', me_cylinder_001)

# ---- transforms, parenting, visibility, modifiers, constraints
ob_cube.location = (0.0, 0.0, 1.681)
ob_cube.scale = (0.2115, 0.2115, 0.2115)
ob_cube.lock_rotations_4d = False
ob_cube.empty_display_type = 'ARROWS'
ob_cube.lineart.crease_threshold = 0.0
_m = ob_cube.modifiers.new('Mirror', 'MIRROR')
_m.use_clip = True
ob_light.location = (0.0, -4.946, 4.528)
ob_light.rotation_euler = (0.6503, 0.05522, 1.866)
ob_light.lock_rotations_4d = False
ob_light.empty_display_type = 'ARROWS'
ob_light.color = (0.0, 0.0, 0.0, 0.0)
ob_light.lineart.crease_threshold = 0.0
ob_camera.location = (-0.04117, -4.391, 1.478)
ob_camera.rotation_euler = (1.571, 0.0, 0.0)
ob_camera.lock_rotations_4d = False
ob_camera.empty_display_type = 'ARROWS'
ob_camera.color = (0.0, 0.0, 0.0, 0.0)
ob_camera.display_type = 'WIRE'
ob_camera.lineart.crease_threshold = 0.0
ob_light_001.location = (0.0, -2.65, 1.474)
ob_light_001.rotation_euler = (0.6503, 0.05522, 3.437)
ob_light_001.lock_rotations_4d = False
ob_light_001.empty_display_type = 'ARROWS'
ob_light_001.color = (0.0, 0.0, 0.0, 0.0)
ob_light_001.lineart.crease_threshold = 0.0
ob_cylinder.location = (0.1096, -0.008416, 1.138)
ob_cylinder.scale = (0.1079, 0.1079, 0.1079)
_m = ob_cylinder.modifiers.new('Mirror', 'MIRROR')
_m.mirror_object = ob_cube
ob_cylinder_001.location = (0.1531, -0.008416, 2.17)
ob_cylinder_001.rotation_euler = (2.957e-08, -0.61, -9.391e-08)
ob_cylinder_001.scale = (0.1079, 0.1079, 0.1079)
_m = ob_cylinder_001.modifiers.new('Mirror', 'MIRROR')
_m.mirror_object = ob_cube
ob_cube_001.location = (0.0, 0.0, 2.485)
ob_cube_001.scale = (0.2467, 0.2467, 0.2467)
_m = ob_cube_001.modifiers.new('Mirror', 'MIRROR')
_m.use_clip = True
ob_cylinder_002.location = (0.0, 0.0, 2.205)
ob_cylinder_002.scale = (0.05088, 0.05088, 0.05088)
ob_cube_002.location = (0.0, 0.0, 2.485)
ob_cube_002.scale = (0.2467, 0.2467, 0.2467)
_m = ob_cube_002.modifiers.new('Mirror', 'MIRROR')
_m.use_clip = True
_m = ob_cube_002.modifiers.new('Solidify', 'SOLIDIFY')
_m.thickness = 0.41
ob_cube_004.location = (0.1644, 3.628e-09, 2.694)
ob_cube_004.scale = (0.1032, 0.1032, 0.1032)
_m = ob_cube_004.modifiers.new('Mirror', 'MIRROR')
_m.mirror_object = ob_cube_002
ob_cylinder_003.location = (0.0, 0.1995, 1.351)
ob_cylinder_003.rotation_euler = (1.571, -2.209e-16, 1.993e-16)
ob_cylinder_003.scale = (0.0548, 0.0548, 0.0548)

# ---- collection membership
col_collection.objects.link(ob_cube)
col_collection.objects.link(ob_light)
col_collection.objects.link(ob_camera)
col_collection.objects.link(ob_light_001)
col_collection.objects.link(ob_cylinder)
col_collection.objects.link(ob_cylinder_001)
col_collection.objects.link(ob_cube_001)
col_collection.objects.link(ob_cylinder_002)
col_collection.objects.link(ob_cube_002)
col_collection.objects.link(ob_cube_004)
col_collection.objects.link(ob_cylinder_003)

# ---- scene / render settings (as saved in the file)
scene.camera = ob_camera
scene.frame_start = 1; scene.frame_end = 250; scene.frame_set(0)
scene.render.engine = 'BLENDER_EEVEE_NEXT'
scene.cycles.sampling_pattern = 'TABULATED_SOBOL'
bpy.context.view_layer.update()
